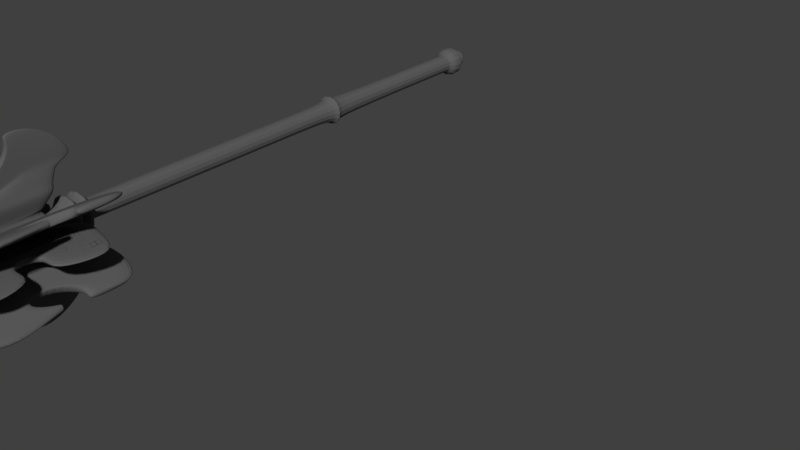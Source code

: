 # Source: HeavyMace.blend  (saved by Blender 2.78.0; exported with 4.5.12 LTS)
import bpy
from mathutils import Matrix  # noqa: F401  (used for matrix-valued properties, if any)

bpy.ops.wm.read_factory_settings(use_empty=True)
scene = bpy.context.scene
scene.name = 'Scene'

# ---- collections
col_collection_1 = bpy.data.collections.new('Collection 1'); scene.collection.children.link(col_collection_1)

# ---- materials (node trees are filled in below, after node groups)
mat_chainmail = bpy.data.materials.new('Chainmail')
mat_chainmail.alpha_threshold = 0.0
mat_chainmail.use_transparent_shadow = False
mat_chainmail.diffuse_color = (0.1149, 0.1149, 0.1149, 1.0)
mat_chainmail.roughness = 0.5
mat_chainmail.specular_intensity = 1.0

# ---- material node trees

# ---- world
world_world = bpy.data.worlds.new('World'); scene.world = world_world
world_world.color = (0.05088, 0.05088, 0.05088)
world_world.use_sun_shadow = False
world_world.sun_shadow_jitter_overblur = 0.0
world_world.cycles.sampling_method = 'MANUAL'

# ---- meshes
me_cube_022 = bpy.data.meshes.new('Cube.022')
me_cube_022.from_pydata([(8.038, -9.594, -0.8408), (8.038, -12.14, 0.8408), (8.038, -24.26, -0.8408), (8.038, -24.26, 0.8408), (8.365, -9.92, -0.5574), (8.365, -12.64, 0.5574), (8.365, -23.93, -0.5574), (8.365, -20.21, 0.5574), (8.618, -12.61, -0.5192), (8.618, -12.61, 0.5192), (8.618, -21.42, -0.5192), (8.618, -21.42, 0.5192), (8.814, -12.61, -0.5192), (8.814, -12.61, 0.5192), (8.814, -21.42, -0.5192), (8.814, -21.42, 0.5192), (9.709, -9.803, -0.5667), (9.709, -9.803, 0.5667), (9.709, -24.05, -0.5667), (9.709, -24.05, 0.5667), (11.14, -10.02, -0.3157), (11.14, -10.02, 0.3157), (11.14, -23.83, -0.3157), (11.14, -23.83, 0.3157), (8.028, -12.57, 1.24), (8.028, -20.28, 1.24), (7.962, -12.53, 1.613), (7.962, -23.66, 1.613), (7.962, -12.32, 1.834), (7.962, -23.66, 1.834), (8.222, -11.26, 2.872), (8.222, -23.93, 2.872), (7.695, -9.304, 5.219), (7.695, -24.55, 5.219), (8.702, -13.07, 0.772), (8.702, -19.78, 0.772), (8.404, -13.0, 1.378), (8.404, -19.85, 1.378), (9.004, -13.07, 0.9205), (9.004, -19.78, 0.9205), (8.705, -13.0, 1.526), (8.705, -19.85, 1.526), (9.19, -12.42, 0.9393), (9.19, -20.43, 0.9393), (8.833, -12.34, 1.663), (8.833, -20.52, 1.663), (10.48, -8.481, 1.576), (10.48, -24.37, 1.576), (10.13, -8.322, 2.3), (10.13, -24.53, 2.3), (13.17, -8.481, 2.902), (13.17, -24.37, 2.902), (12.81, -8.322, 3.626), (12.81, -24.53, 3.626), (13.74, -9.037, 3.309), (13.74, -23.81, 3.309), (13.51, -8.889, 3.787), (13.51, -23.96, 3.787), (7.695, -9.304, 5.738), (7.695, -24.55, 5.738), (14.16, -10.77, -0.3257), (14.16, -10.77, 0.3257), (14.16, -23.08, -0.3257), (14.16, -23.08, 0.3257), (7.807, -10.66, 4.75), (7.918, -10.9, 4.28), (7.999, -11.09, 3.811), (8.113, -11.3, 3.341), (7.807, -23.19, 4.75), (7.918, -23.48, 4.28), (7.999, -23.73, 3.811), (8.113, -23.9, 3.341), (7.695, -9.811, 6.523), (7.585, -24.04, 6.523), (7.585, -10.69, 7.499), (7.585, -23.16, 7.499), (7.585, -12.7, 8.581), (7.585, -21.15, 8.581), (7.962, -20.29, 1.613), (7.962, -16.93, 1.613), (7.962, -13.56, 1.613), (7.962, -20.29, 1.834), (7.962, -16.93, 1.834), (7.962, -13.56, 1.834), (7.695, -20.74, 5.219), (7.695, -16.93, 3.967), (7.695, -13.11, 5.219), (8.222, -20.43, 2.872), (8.222, -16.93, 2.872), (8.222, -13.42, 2.872), (7.695, -20.74, 5.738), (7.695, -16.93, 4.142), (7.695, -13.11, 5.738), (8.113, -13.44, 3.341), (8.113, -16.93, 3.341), (8.113, -20.41, 3.341), (7.999, -13.53, 3.811), (7.999, -16.93, 3.811), (7.999, -20.33, 3.811), (7.918, -13.65, 4.28), (7.918, -16.93, 3.838), (7.918, -20.2, 4.28), (7.807, -13.79, 4.75), (7.807, -16.93, 3.915), (7.807, -20.06, 4.75), (7.695, -20.48, 6.523), (7.695, -16.93, 4.301), (7.695, -13.37, 6.523), (7.695, -20.04, 7.499), (7.695, -16.93, 4.491), (7.695, -13.81, 7.499), (7.585, -19.04, 8.581), (7.695, -16.93, 4.767), (7.585, -14.81, 8.581), (7.962, -19.8, 1.613), (7.962, -19.8, 1.834), (7.695, -20.18, 5.037), (8.222, -19.92, 2.872), (7.695, -20.18, 5.506), (8.113, -19.9, 3.341), (7.999, -19.83, 3.811), (7.918, -19.72, 4.216), (7.807, -19.6, 4.628), (7.695, -19.96, 6.2), (7.695, -19.59, 7.061), (7.585, -18.1, 8.026), (7.962, -19.3, 1.613), (7.962, -19.3, 1.834), (7.695, -19.62, 4.852), (8.222, -19.4, 2.872), (7.695, -19.62, 5.269), (7.695, -19.44, 5.871), (7.695, -19.13, 6.616), (7.695, -18.65, 7.461), (8.113, -19.39, 3.341), (7.999, -19.33, 3.811), (7.918, -19.24, 4.151), (7.807, -19.14, 4.505), (7.962, -15.25, 1.613), (7.962, -14.13, 1.613), (7.962, -15.25, 1.834), (7.962, -14.13, 1.834), (7.695, -15.03, 4.59), (7.695, -13.76, 5.007), (8.222, -15.18, 2.872), (8.222, -14.02, 2.872), (7.695, -15.03, 4.936), (7.695, -13.76, 5.468), (8.113, -14.03, 3.341), (8.113, -15.19, 3.341), (7.999, -14.1, 3.811), (7.999, -15.23, 3.811), (7.918, -14.2, 4.206), (7.918, -15.3, 4.058), (7.807, -14.32, 4.609), (7.807, -15.37, 4.33), (7.695, -15.16, 5.406), (7.695, -13.97, 6.147), (7.695, -15.37, 5.987), (7.695, -14.34, 6.99), (7.695, -14.7, 6.664), (7.695, -14.57, 7.936), (13.97, -9.478, 3.422), (13.97, -23.37, 3.422), (13.74, -9.339, 3.899), (13.74, -23.51, 3.899), (14.15, -10.16, 3.509), (14.15, -22.69, 3.509), (13.91, -10.03, 3.986), (13.91, -22.82, 3.986), (8.702, -18.44, 0.772), (8.702, -17.1, 0.772), (8.702, -15.76, 0.772), (8.702, -14.41, 0.772), (8.404, -18.48, 1.378), (8.404, -17.11, 1.378), (8.404, -15.74, 1.378), (8.404, -14.37, 1.378), (9.004, -18.44, 0.9205), (9.004, -17.1, 0.9205), (9.004, -15.76, 0.9205), (9.004, -14.41, 0.9205), (8.705, -18.48, 1.526), (8.705, -17.11, 1.526), (8.705, -15.74, 1.526), (8.705, -14.37, 1.526), (9.19, -18.83, 0.9393), (9.19, -17.23, 0.9393), (9.19, -15.62, 0.9393), (9.19, -14.02, 0.9393), (8.833, -18.88, 1.663), (8.833, -17.24, 1.663), (8.833, -15.61, 1.663), (8.833, -13.97, 1.663), (10.48, -21.19, 1.576), (10.48, -18.02, 1.576), (10.48, -14.84, 1.576), (10.48, -11.66, 1.576), (10.13, -21.29, 2.3), (10.13, -18.05, 2.3), (10.13, -14.81, 2.3), (10.13, -11.56, 2.3), (13.17, -21.19, 2.902), (11.46, -18.02, 1.963), (11.29, -14.84, 1.963), (13.17, -11.66, 2.902), (12.81, -21.29, 3.626), (11.1, -18.05, 2.687), (10.94, -14.81, 2.687), (12.81, -11.56, 3.626), (13.46, -21.06, 3.043), (11.74, -17.97, 2.104), (11.58, -14.88, 2.104), (13.46, -11.79, 3.043), (13.1, -21.16, 3.767), (11.39, -18.0, 2.828), (11.22, -14.85, 2.828), (13.1, -11.7, 3.767), (13.8, -20.79, 3.214), (12.09, -17.88, 2.275), (11.93, -14.97, 2.275), (13.8, -12.07, 3.214), (13.45, -20.87, 3.938), (11.73, -17.91, 2.999), (11.57, -14.94, 2.999), (13.45, -11.98, 3.938), (15.1, -20.19, 3.864), (12.36, -17.74, 2.407), (12.19, -15.12, 2.407), (14.15, -12.67, 3.509), (14.86, -20.26, 4.341), (12.0, -17.76, 3.131), (11.84, -15.09, 3.131), (13.91, -12.59, 3.986), (8.702, -14.51, 0.772), (8.404, -14.47, 1.378), (9.004, -14.51, 0.9205), (8.705, -14.47, 1.526), (9.19, -14.14, 0.9393), (8.833, -14.09, 1.663), (10.48, -11.89, 1.576), (10.13, -11.8, 2.3), (13.03, -11.89, 2.834), (12.68, -11.8, 3.558), (13.32, -12.01, 2.975), (12.96, -11.93, 3.699), (13.67, -12.28, 3.146), (13.31, -12.19, 3.87), (14.06, -13.59, 3.464), (13.82, -13.51, 3.942), (8.702, -18.28, 0.772), (8.404, -18.32, 1.378), (9.004, -18.28, 0.9205), (8.705, -18.32, 1.526), (9.19, -18.64, 0.9393), (8.833, -18.68, 1.663), (10.48, -20.81, 1.576), (10.13, -20.9, 2.3), (12.97, -20.81, 2.79), (12.61, -20.9, 3.514), (13.25, -20.69, 2.931), (12.89, -20.78, 3.655), (13.6, -20.44, 3.102), (13.24, -20.52, 3.826), (14.01, -15.88, 3.435), (13.78, -15.95, 3.912), (8.702, -14.65, 0.772), (8.404, -14.62, 1.378), (9.004, -14.65, 0.9205), (8.705, -14.62, 1.526), (9.19, -14.31, 0.9393), (8.833, -14.27, 1.663), (10.48, -12.23, 1.576), (10.13, -12.15, 2.3), (12.83, -12.23, 2.734), (12.48, -12.15, 3.457), (13.12, -12.34, 2.874), (12.76, -12.26, 3.598), (13.47, -12.59, 3.046), (13.11, -12.51, 3.769), (13.33, -13.18, 3.028), (12.97, -13.11, 3.752), (8.702, -18.03, 0.772), (8.702, -17.64, 0.772), (8.404, -18.07, 1.378), (8.404, -17.66, 1.378), (9.004, -18.03, 0.9205), (9.004, -17.64, 0.9205), (8.705, -18.07, 1.526), (8.705, -17.66, 1.526), (9.19, -18.35, 0.9393), (9.19, -17.88, 0.9393), (8.833, -18.39, 1.663), (8.833, -17.91, 1.663), (10.48, -20.23, 1.576), (10.48, -19.3, 1.576), (10.13, -20.31, 2.3), (10.13, -19.36, 2.3), (12.65, -20.23, 2.619), (12.15, -19.3, 2.343), (12.3, -20.31, 3.343), (11.79, -19.36, 3.067), (12.94, -20.13, 2.76), (12.44, -19.22, 2.484), (12.58, -20.2, 3.483), (12.08, -19.28, 3.208), (13.29, -19.91, 2.931), (12.78, -19.06, 2.655), (12.93, -19.98, 3.655), (12.43, -19.11, 3.379), (13.55, -15.78, 3.063), (13.05, -17.52, 2.787), (13.2, -15.84, 3.786), (12.69, -17.56, 3.511), (14.04, -15.67, 3.46), (13.8, -15.74, 3.937), (13.59, -15.56, 3.1), (13.23, -15.63, 3.823), (10.87, -23.87, 0.3633), (10.87, -9.98, 0.3633), (10.87, -9.98, -0.3633), (10.87, -23.87, -0.3633), (8.038, -22.42, -0.8408), (8.038, -20.59, -0.8408), (8.038, -18.76, -0.8408), (8.038, -16.93, -0.8408), (8.038, -15.09, -0.8408), (8.038, -13.26, -0.8408), (8.038, -11.43, -0.8408), (8.365, -22.18, -0.5574), (8.365, -20.43, -0.5574), (8.365, -18.68, -0.5574), (8.365, -16.93, -0.5574), (8.365, -15.17, -0.5574), (8.365, -13.42, -0.5574), (8.365, -11.67, -0.5574), (8.618, -20.32, 0.5192), (8.618, -19.22, 0.5192), (8.618, -18.12, 0.5192), (8.618, -17.01, 0.5192), (8.618, -15.91, 0.5192), (8.618, -14.81, 0.5192), (8.618, -13.71, 0.5192), (8.618, -20.32, -0.5192), (8.618, -19.22, -0.5192), (8.618, -18.12, -0.5192), (8.618, -17.01, -0.5192), (8.618, -15.91, -0.5192), (8.618, -14.81, -0.5192), (8.618, -13.71, -0.5192), (8.814, -20.32, 0.5192), (8.814, -19.22, 0.5192), (8.814, -18.12, 0.5192), (8.814, -17.01, 0.5192), (8.814, -15.91, 0.5192), (8.814, -14.81, 0.5192), (8.814, -13.71, 0.5192), (8.814, -20.32, -0.5192), (8.814, -19.22, -0.5192), (8.814, -18.12, -0.5192), (8.814, -17.01, -0.5192), (8.814, -15.91, -0.5192), (8.814, -14.81, -0.5192), (8.814, -13.71, -0.5192), (9.709, -22.27, 0.5667), (9.709, -20.49, 0.5667), (9.709, -18.71, 0.5667), (9.709, -16.93, 0.5667), (9.709, -15.14, 0.5667), (9.709, -13.36, 0.5667), (9.709, -11.58, 0.5667), (9.709, -22.27, -0.5667), (9.709, -20.49, -0.5667), (9.709, -18.71, -0.5667), (9.709, -16.93, -0.5667), (9.709, -15.14, -0.5667), (9.709, -13.36, -0.5667), (9.709, -11.58, -0.5667), (11.14, -22.1, 0.3157), (11.14, -20.38, 0.3157), (11.14, -18.65, 0.3157), (11.14, -16.93, 0.3157), (11.14, -15.2, 0.3157), (11.14, -13.47, 0.3157), (11.14, -11.75, 0.3157), (11.14, -22.1, -0.3157), (11.14, -20.38, -0.3157), (11.14, -18.65, -0.3157), (11.14, -16.93, -0.3157), (11.14, -15.2, -0.3157), (11.14, -13.47, -0.3157), (11.14, -11.75, -0.3157), (15.3, -21.54, 0.2218), (14.16, -17.46, 0.3257), (11.98, -18.46, 0.3257), (11.17, -16.93, 0.3257), (11.98, -15.39, 0.3257), (14.16, -16.39, 0.3257), (15.3, -12.31, 0.2218), (15.3, -21.54, -0.2218), (14.16, -17.46, -0.3257), (11.98, -18.46, -0.3257), (11.17, -16.93, -0.3257), (11.98, -15.39, -0.3257), (14.16, -16.39, -0.3257), (15.3, -12.31, -0.2218), (10.87, -11.72, -0.3633), (10.87, -13.45, -0.3633), (10.87, -15.19, -0.3633), (10.87, -16.93, -0.3633), (10.87, -18.66, -0.3633), (10.87, -20.4, -0.3633), (10.87, -22.13, -0.3633), (10.87, -22.13, 0.3633), (10.87, -20.4, 0.3633), (10.87, -18.66, 0.3633), (10.87, -16.93, 0.3633), (10.87, -15.19, 0.3633), (10.87, -13.45, 0.3633), (10.87, -11.72, 0.3633), (6.884, -9.594, -0.8408), (6.884, -12.14, 0.8408), (6.884, -24.26, -0.8408), (6.884, -24.26, 0.8408), (6.557, -9.92, -0.5574), (6.557, -12.64, 0.5574), (6.557, -23.93, -0.5574), (6.557, -20.21, 0.5574), (6.304, -12.61, -0.5192), (6.304, -12.61, 0.5192), (6.304, -21.42, -0.5192), (6.304, -21.42, 0.5192), (6.108, -12.61, -0.5192), (6.108, -12.61, 0.5192), (6.108, -21.42, -0.5192), (6.108, -21.42, 0.5192), (5.213, -9.803, -0.5667), (5.213, -9.803, 0.5667), (5.213, -24.05, -0.5667), (5.213, -24.05, 0.5667), (3.786, -10.02, -0.3157), (3.786, -10.02, 0.3157), (3.786, -23.83, -0.3157), (3.786, -23.83, 0.3157), (7.461, -9.594, -0.8408), (7.461, -12.04, 0.8408), (7.461, -24.26, -0.8408), (7.461, -24.26, 0.8408), (6.894, -12.57, 1.24), (6.894, -20.28, 1.24), (7.461, -12.39, 1.24), (7.461, -24.01, 1.24), (6.959, -12.53, 1.613), (6.959, -23.66, 1.613), (7.461, -12.53, 1.613), (7.461, -23.66, 1.613), (6.959, -12.32, 1.834), (6.959, -23.66, 1.834), (7.461, -12.32, 1.834), (7.461, -23.66, 1.834), (6.7, -11.26, 2.872), (6.7, -23.93, 2.872), (7.461, -11.16, 2.872), (7.461, -23.93, 2.872), (7.227, -9.304, 5.219), (7.227, -24.55, 5.219), (7.461, -9.304, 5.219), (7.461, -24.55, 5.219), (6.219, -13.07, 0.772), (6.219, -19.78, 0.772), (6.518, -13.0, 1.378), (6.518, -19.85, 1.378), (5.918, -13.07, 0.9205), (5.918, -19.78, 0.9205), (6.217, -13.0, 1.526), (6.217, -19.85, 1.526), (5.731, -12.42, 0.9393), (5.731, -20.43, 0.9393), (6.088, -12.34, 1.663), (6.088, -20.52, 1.663), (4.439, -8.481, 1.576), (4.439, -24.37, 1.576), (4.796, -8.322, 2.3), (4.796, -24.53, 2.3), (1.751, -8.481, 2.902), (1.751, -24.37, 2.902), (2.108, -8.322, 3.626), (2.108, -24.53, 3.626), (1.177, -9.037, 3.309), (1.177, -23.81, 3.309), (1.413, -8.889, 3.787), (1.413, -23.96, 3.787), (7.227, -9.304, 5.738), (7.227, -24.55, 5.738), (7.461, -9.304, 5.738), (7.461, -24.55, 5.738), (0.7576, -10.77, -0.3257), (0.7576, -10.77, 0.3257), (0.7576, -23.08, -0.3257), (0.7576, -23.08, 0.3257), (7.461, -11.2, 3.341), (7.461, -11.09, 3.811), (7.461, -10.9, 4.28), (7.461, -10.66, 4.75), (7.115, -10.66, 4.75), (7.003, -10.9, 4.28), (6.922, -11.09, 3.811), (6.808, -11.3, 3.341), (7.115, -23.19, 4.75), (7.003, -23.48, 4.28), (6.922, -23.73, 3.811), (6.808, -23.9, 3.341), (7.461, -23.19, 4.75), (7.461, -23.48, 4.28), (7.461, -23.73, 3.811), (7.461, -23.9, 3.341), (7.227, -9.811, 6.523), (7.337, -24.04, 6.523), (7.461, -9.811, 6.523), (7.461, -24.04, 6.523), (7.337, -10.69, 7.499), (7.337, -23.16, 7.499), (7.461, -10.69, 7.499), (7.461, -23.16, 7.499), (7.337, -12.7, 8.581), (7.337, -21.15, 8.581), (7.461, -12.7, 8.581), (7.461, -21.15, 8.581), (6.959, -20.29, 1.613), (6.959, -16.93, 1.613), (6.959, -13.56, 1.613), (6.959, -20.29, 1.834), (6.959, -16.93, 1.834), (6.959, -13.56, 1.834), (7.227, -20.74, 5.219), (7.227, -16.93, 3.967), (7.227, -13.11, 5.219), (6.7, -20.43, 2.872), (6.7, -16.93, 2.872), (6.7, -13.42, 2.872), (7.227, -20.74, 5.738), (7.227, -16.93, 4.142), (7.227, -13.11, 5.738), (6.808, -13.44, 3.341), (6.808, -16.93, 3.341), (6.808, -20.41, 3.341), (6.922, -13.53, 3.811), (6.922, -16.93, 3.811), (6.922, -20.33, 3.811), (7.003, -13.65, 4.28), (7.003, -16.93, 3.838), (7.003, -20.2, 4.28), (7.115, -13.79, 4.75), (7.115, -16.93, 3.915), (7.115, -20.06, 4.75), (7.227, -20.48, 6.523), (7.227, -16.93, 4.301), (7.227, -13.37, 6.523), (7.227, -20.04, 7.499), (7.227, -16.93, 4.491), (7.227, -13.81, 7.499), (7.337, -19.04, 8.581), (7.227, -16.93, 4.767), (7.337, -14.81, 8.581), (7.461, -19.04, 8.581), (7.461, -16.93, 4.767), (7.461, -14.81, 8.581), (6.959, -19.8, 1.613), (6.959, -19.8, 1.834), (7.227, -20.18, 5.037), (6.7, -19.92, 2.872), (7.227, -20.18, 5.506), (6.808, -19.9, 3.341), (6.922, -19.83, 3.811), (7.003, -19.72, 4.216), (7.115, -19.6, 4.628), (7.227, -19.96, 6.2), (7.227, -19.59, 7.061), (7.337, -18.1, 8.026), (7.461, -18.1, 8.026), (6.959, -19.3, 1.613), (6.959, -19.3, 1.834), (7.227, -19.62, 4.852), (6.7, -19.4, 2.872), (7.227, -19.62, 5.269), (7.227, -19.44, 5.871), (7.227, -19.13, 6.616), (7.227, -18.65, 7.461), (7.461, -18.65, 7.461), (6.808, -19.39, 3.341), (6.922, -19.33, 3.811), (7.003, -19.24, 4.151), (7.115, -19.14, 4.505), (6.959, -15.25, 1.613), (6.959, -14.13, 1.613), (6.959, -15.25, 1.834), (6.959, -14.13, 1.834), (7.227, -15.03, 4.59), (7.227, -13.76, 5.007), (6.7, -15.18, 2.872), (6.7, -14.02, 2.872), (7.227, -15.03, 4.936), (7.227, -13.76, 5.468), (6.808, -14.03, 3.341), (6.808, -15.19, 3.341), (6.922, -14.1, 3.811), (6.922, -15.23, 3.811), (7.003, -14.2, 4.206), (7.003, -15.3, 4.058), (7.115, -14.32, 4.609), (7.115, -15.37, 4.33), (7.227, -15.16, 5.406), (7.227, -13.97, 6.147), (7.227, -15.37, 5.987), (7.227, -14.34, 6.99), (7.227, -14.7, 6.664), (7.227, -14.57, 7.936), (7.461, -14.7, 6.664), (7.461, -14.57, 7.936), (0.9483, -9.478, 3.422), (0.9483, -23.37, 3.422), (1.184, -9.339, 3.899), (1.184, -23.51, 3.899), (0.7721, -10.16, 3.509), (0.7721, -22.69, 3.509), (1.008, -10.03, 3.986), (1.008, -22.82, 3.986), (6.219, -18.44, 0.772), (6.219, -17.1, 0.772), (6.219, -15.76, 0.772), (6.219, -14.41, 0.772), (6.518, -18.48, 1.378), (6.518, -17.11, 1.378), (6.518, -15.74, 1.378), (6.518, -14.37, 1.378), (5.918, -18.44, 0.9205), (5.918, -17.1, 0.9205), (5.918, -15.76, 0.9205), (5.918, -14.41, 0.9205), (6.217, -18.48, 1.526), (6.217, -17.11, 1.526), (6.217, -15.74, 1.526), (6.217, -14.37, 1.526), (5.731, -18.83, 0.9393), (5.731, -17.23, 0.9393), (5.731, -15.62, 0.9393), (5.731, -14.02, 0.9393), (6.088, -18.88, 1.663), (6.088, -17.24, 1.663), (6.088, -15.61, 1.663), (6.088, -13.97, 1.663), (4.439, -21.19, 1.576), (4.439, -18.02, 1.576), (4.439, -14.84, 1.576), (4.439, -11.66, 1.576), (4.796, -21.29, 2.3), (4.796, -18.05, 2.3), (4.796, -14.81, 2.3), (4.796, -11.56, 2.3), (1.751, -21.19, 2.902), (3.462, -18.02, 1.963), (3.628, -14.84, 1.963), (1.751, -11.66, 2.902), (2.108, -21.29, 3.626), (3.819, -18.05, 2.687), (3.985, -14.81, 2.687), (2.108, -11.56, 3.626), (1.466, -21.06, 3.043), (3.177, -17.97, 2.104), (3.342, -14.88, 2.104), (1.466, -11.79, 3.043), (1.823, -21.16, 3.767), (3.534, -18.0, 2.828), (3.699, -14.85, 2.828), (1.823, -11.7, 3.767), (1.119, -20.79, 3.214), (2.83, -17.88, 2.275), (2.995, -14.97, 2.275), (1.119, -12.07, 3.214), (1.476, -20.87, 3.938), (3.187, -17.91, 2.999), (3.352, -14.94, 2.999), (1.476, -11.98, 3.938), (-0.1761, -20.19, 3.864), (2.562, -17.74, 2.407), (2.728, -15.12, 2.407), (0.7721, -12.67, 3.509), (0.05938, -20.26, 4.341), (2.919, -17.76, 3.131), (3.085, -15.09, 3.131), (1.008, -12.59, 3.986), (6.219, -14.51, 0.772), (6.518, -14.47, 1.378), (5.918, -14.51, 0.9205), (6.217, -14.47, 1.526), (5.731, -14.14, 0.9393), (6.088, -14.09, 1.663), (4.439, -11.89, 1.576), (4.796, -11.8, 2.3), (1.887, -11.89, 2.834), (2.244, -11.8, 3.558), (1.602, -12.01, 2.975), (1.959, -11.93, 3.699), (1.254, -12.28, 3.146), (1.611, -12.19, 3.87), (0.8617, -13.59, 3.464), (1.097, -13.51, 3.942), (6.219, -18.28, 0.772), (6.518, -18.32, 1.378), (5.918, -18.28, 0.9205), (6.217, -18.32, 1.526), (5.731, -18.64, 0.9393), (6.088, -18.68, 1.663), (4.439, -20.81, 1.576), (4.796, -20.9, 2.3), (1.956, -20.81, 2.79), (2.313, -20.9, 3.514), (1.67, -20.69, 2.931), (2.027, -20.78, 3.655), (1.323, -20.44, 3.102), (1.68, -20.52, 3.826), (0.9069, -15.88, 3.435), (1.142, -15.95, 3.912), (6.219, -14.65, 0.772), (6.518, -14.62, 1.378), (5.918, -14.65, 0.9205), (6.217, -14.62, 1.526), (5.731, -14.31, 0.9393), (6.088, -14.27, 1.663), (4.439, -12.23, 1.576), (4.796, -12.15, 2.3), (2.088, -12.23, 2.734), (2.445, -12.15, 3.457), (1.803, -12.34, 2.874), (2.16, -12.26, 3.598), (1.455, -12.59, 3.046), (1.812, -12.51, 3.769), (1.59, -13.18, 3.028), (1.947, -13.11, 3.752), (6.219, -18.03, 0.772), (6.219, -17.64, 0.772), (6.518, -18.07, 1.378), (6.518, -17.66, 1.378), (5.918, -18.03, 0.9205), (5.918, -17.64, 0.9205), (6.217, -18.07, 1.526), (6.217, -17.66, 1.526), (5.731, -18.35, 0.9393), (5.731, -17.88, 0.9393), (6.088, -18.39, 1.663), (6.088, -17.91, 1.663), (4.439, -20.23, 1.576), (4.439, -19.3, 1.576), (4.796, -20.31, 2.3), (4.796, -19.36, 2.3), (2.268, -20.23, 2.619), (2.77, -19.3, 2.343), (2.625, -20.31, 3.343), (3.127, -19.36, 3.067), (1.982, -20.13, 2.76), (2.485, -19.22, 2.484), (2.339, -20.2, 3.483), (2.842, -19.28, 3.208), (1.635, -19.91, 2.931), (2.137, -19.06, 2.655), (1.992, -19.98, 3.655), (2.494, -19.11, 3.379), (1.368, -15.78, 3.063), (1.87, -17.52, 2.787), (1.725, -15.84, 3.786), (2.227, -17.56, 3.511), (0.8843, -15.67, 3.46), (1.12, -15.74, 3.937), (1.334, -15.56, 3.1), (1.691, -15.63, 3.823), (4.056, -23.87, 0.3633), (4.056, -9.98, 0.3633), (4.056, -9.98, -0.3633), (4.056, -23.87, -0.3633), (6.884, -22.42, -0.8408), (6.884, -20.59, -0.8408), (6.884, -18.76, -0.8408), (6.884, -16.93, -0.8408), (6.884, -15.09, -0.8408), (6.884, -13.26, -0.8408), (6.884, -11.43, -0.8408), (6.557, -22.18, -0.5574), (6.557, -20.43, -0.5574), (6.557, -18.68, -0.5574), (6.557, -16.93, -0.5574), (6.557, -15.17, -0.5574), (6.557, -13.42, -0.5574), (6.557, -11.67, -0.5574), (6.304, -20.32, 0.5192), (6.304, -19.22, 0.5192), (6.304, -18.12, 0.5192), (6.304, -17.01, 0.5192), (6.304, -15.91, 0.5192), (6.304, -14.81, 0.5192), (6.304, -13.71, 0.5192), (6.304, -20.32, -0.5192), (6.304, -19.22, -0.5192), (6.304, -18.12, -0.5192), (6.304, -17.01, -0.5192), (6.304, -15.91, -0.5192), (6.304, -14.81, -0.5192), (6.304, -13.71, -0.5192), (6.108, -20.32, 0.5192), (6.108, -19.22, 0.5192), (6.108, -18.12, 0.5192), (6.108, -17.01, 0.5192), (6.108, -15.91, 0.5192), (6.108, -14.81, 0.5192), (6.108, -13.71, 0.5192), (6.108, -20.32, -0.5192), (6.108, -19.22, -0.5192), (6.108, -18.12, -0.5192), (6.108, -17.01, -0.5192), (6.108, -15.91, -0.5192), (6.108, -14.81, -0.5192), (6.108, -13.71, -0.5192), (5.213, -22.27, 0.5667), (5.213, -20.49, 0.5667), (5.213, -18.71, 0.5667), (5.213, -16.93, 0.5667), (5.213, -15.14, 0.5667), (5.213, -13.36, 0.5667), (5.213, -11.58, 0.5667), (5.213, -22.27, -0.5667), (5.213, -20.49, -0.5667), (5.213, -18.71, -0.5667), (5.213, -16.93, -0.5667), (5.213, -15.14, -0.5667), (5.213, -13.36, -0.5667), (5.213, -11.58, -0.5667), (3.786, -22.1, 0.3157), (3.786, -20.38, 0.3157), (3.786, -18.65, 0.3157), (3.786, -16.93, 0.3157), (3.786, -15.2, 0.3157), (3.786, -13.47, 0.3157), (3.786, -11.75, 0.3157), (3.786, -22.1, -0.3157), (3.786, -20.38, -0.3157), (3.786, -18.65, -0.3157), (3.786, -16.93, -0.3157), (3.786, -15.2, -0.3157), (3.786, -13.47, -0.3157), (3.786, -11.75, -0.3157), (7.461, -22.42, -0.8408), (7.461, -20.59, -0.8408), (7.461, -18.76, -0.8408), (7.461, -16.93, -0.8408), (7.461, -15.09, -0.8408), (7.461, -13.26, -0.8408), (7.461, -11.43, -0.8408), (-0.3815, -21.54, 0.2218), (0.7576, -17.46, 0.3257), (2.937, -18.46, 0.3257), (3.751, -16.93, 0.3257), (2.937, -15.39, 0.3257), (0.7576, -16.39, 0.3257), (-0.3815, -12.31, 0.2218), (-0.3815, -21.54, -0.2218), (0.7576, -17.46, -0.3257), (2.937, -18.46, -0.3257), (3.751, -16.93, -0.3257), (2.937, -15.39, -0.3257), (0.7576, -16.39, -0.3257), (-0.3815, -12.31, -0.2218), (4.056, -11.72, -0.3633), (4.056, -13.45, -0.3633), (4.056, -15.19, -0.3633), (4.056, -16.93, -0.3633), (4.056, -18.66, -0.3633), (4.056, -20.4, -0.3633), (4.056, -22.13, -0.3633), (4.056, -22.13, 0.3633), (4.056, -20.4, 0.3633), (4.056, -18.66, 0.3633), (4.056, -16.93, 0.3633), (4.056, -15.19, 0.3633), (4.056, -13.45, 0.3633), (4.056, -11.72, 0.3633), (8.038, -9.594, 0.8408), (8.038, -12.14, -0.8408), (8.038, -24.26, 0.8408), (8.038, -24.26, -0.8408), (8.365, -9.92, 0.5574), (8.365, -12.64, -0.5574), (8.365, -23.93, 0.5574), (8.365, -20.21, -0.5574), (8.618, -12.61, 0.5192), (8.618, -12.61, -0.5192), (8.618, -21.42, 0.5192), (8.618, -21.42, -0.5192), (8.814, -12.61, 0.5192), (8.814, -12.61, -0.5192), (8.814, -21.42, 0.5192), (8.814, -21.42, -0.5192), (9.709, -9.803, 0.5667), (9.709, -9.803, -0.5667), (9.709, -24.05, 0.5667), (9.709, -24.05, -0.5667), (11.14, -10.02, 0.3157), (11.14, -10.02, -0.3157), (11.14, -23.83, 0.3157), (11.14, -23.83, -0.3157), (8.028, -12.57, -1.24), (8.028, -20.28, -1.24), (7.962, -12.53, -1.613), (7.962, -23.66, -1.613), (7.962, -12.32, -1.834), (7.962, -23.66, -1.834), (8.222, -11.26, -2.872), (8.222, -23.93, -2.872), (7.695, -9.304, -5.219), (7.695, -24.55, -5.219), (8.702, -13.07, -0.772), (8.702, -19.78, -0.772), (8.404, -13.0, -1.378), (8.404, -19.85, -1.378), (9.004, -13.07, -0.9205), (9.004, -19.78, -0.9205), (8.705, -13.0, -1.526), (8.705, -19.85, -1.526), (9.19, -12.42, -0.9393), (9.19, -20.43, -0.9393), (8.833, -12.34, -1.663), (8.833, -20.52, -1.663), (10.48, -8.481, -1.576), (10.48, -24.37, -1.576), (10.13, -8.322, -2.3), (10.13, -24.53, -2.3), (13.17, -8.481, -2.902), (13.17, -24.37, -2.902), (12.81, -8.322, -3.626), (12.81, -24.53, -3.626), (13.74, -9.037, -3.309), (13.74, -23.81, -3.309), (13.51, -8.889, -3.787), (13.51, -23.96, -3.787), (7.695, -9.304, -5.738), (7.695, -24.55, -5.738), (14.16, -10.77, 0.3257), (14.16, -10.77, -0.3257), (14.16, -23.08, 0.3257), (14.16, -23.08, -0.3257), (7.807, -10.66, -4.75), (7.918, -10.9, -4.28), (7.999, -11.09, -3.811), (8.113, -11.3, -3.341), (7.807, -23.19, -4.75), (7.918, -23.48, -4.28), (7.999, -23.73, -3.811), (8.113, -23.9, -3.341), (7.695, -9.811, -6.523), (7.585, -24.04, -6.523), (7.585, -10.69, -7.499), (7.585, -23.16, -7.499), (7.585, -12.7, -8.581), (7.585, -21.15, -8.581), (7.962, -20.29, -1.613), (7.962, -16.93, -1.613), (7.962, -13.56, -1.613), (7.962, -20.29, -1.834), (7.962, -16.93, -1.834), (7.962, -13.56, -1.834), (7.695, -20.74, -5.219), (7.695, -16.93, -3.967), (7.695, -13.11, -5.219), (8.222, -20.43, -2.872), (8.222, -16.93, -2.872), (8.222, -13.42, -2.872), (7.695, -20.74, -5.738), (7.695, -16.93, -4.142), (7.695, -13.11, -5.738), (8.113, -13.44, -3.341), (8.113, -16.93, -3.341), (8.113, -20.41, -3.341), (7.999, -13.53, -3.811), (7.999, -16.93, -3.811), (7.999, -20.33, -3.811), (7.918, -13.65, -4.28), (7.918, -16.93, -3.838), (7.918, -20.2, -4.28), (7.807, -13.79, -4.75), (7.807, -16.93, -3.915), (7.807, -20.06, -4.75), (7.695, -20.48, -6.523), (7.695, -16.93, -4.301), (7.695, -13.37, -6.523), (7.695, -20.04, -7.499), (7.695, -16.93, -4.491), (7.695, -13.81, -7.499), (7.585, -19.04, -8.581), (7.695, -16.93, -4.767), (7.585, -14.81, -8.581), (7.962, -19.8, -1.613), (7.962, -19.8, -1.834), (7.695, -20.18, -5.037), (8.222, -19.92, -2.872), (7.695, -20.18, -5.506), (8.113, -19.9, -3.341), (7.999, -19.83, -3.811), (7.918, -19.72, -4.216), (7.807, -19.6, -4.628), (7.695, -19.96, -6.2), (7.695, -19.59, -7.061), (7.585, -18.1, -8.026), (7.962, -19.3, -1.613), (7.962, -19.3, -1.834), (7.695, -19.62, -4.852), (8.222, -19.4, -2.872), (7.695, -19.62, -5.269), (7.695, -19.44, -5.871), (7.695, -19.13, -6.616), (7.695, -18.65, -7.461), (8.113, -19.39, -3.341), (7.999, -19.33, -3.811), (7.918, -19.24, -4.151), (7.807, -19.14, -4.505), (7.962, -15.25, -1.613), (7.962, -14.13, -1.613), (7.962, -15.25, -1.834), (7.962, -14.13, -1.834), (7.695, -15.03, -4.59), (7.695, -13.76, -5.007), (8.222, -15.18, -2.872), (8.222, -14.02, -2.872), (7.695, -15.03, -4.936), (7.695, -13.76, -5.468), (8.113, -14.03, -3.341), (8.113, -15.19, -3.341), (7.999, -14.1, -3.811), (7.999, -15.23, -3.811), (7.918, -14.2, -4.206), (7.918, -15.3, -4.058), (7.807, -14.32, -4.609), (7.807, -15.37, -4.33), (7.695, -15.16, -5.406), (7.695, -13.97, -6.147), (7.695, -15.37, -5.987), (7.695, -14.34, -6.99), (7.695, -14.7, -6.664), (7.695, -14.57, -7.936), (13.97, -9.478, -3.422), (13.97, -23.37, -3.422), (13.74, -9.339, -3.899), (13.74, -23.51, -3.899), (14.15, -10.16, -3.509), (14.15, -22.69, -3.509), (13.91, -10.03, -3.986), (13.91, -22.82, -3.986), (8.702, -18.44, -0.772), (8.702, -17.1, -0.772), (8.702, -15.76, -0.772), (8.702, -14.41, -0.772), (8.404, -18.48, -1.378), (8.404, -17.11, -1.378), (8.404, -15.74, -1.378), (8.404, -14.37, -1.378), (9.004, -18.44, -0.9205), (9.004, -17.1, -0.9205), (9.004, -15.76, -0.9205), (9.004, -14.41, -0.9205), (8.705, -18.48, -1.526), (8.705, -17.11, -1.526), (8.705, -15.74, -1.526), (8.705, -14.37, -1.526), (9.19, -18.83, -0.9393), (9.19, -17.23, -0.9393), (9.19, -15.62, -0.9393), (9.19, -14.02, -0.9393), (8.833, -18.88, -1.663), (8.833, -17.24, -1.663), (8.833, -15.61, -1.663), (8.833, -13.97, -1.663), (10.48, -21.19, -1.576), (10.48, -18.02, -1.576), (10.48, -14.84, -1.576), (10.48, -11.66, -1.576), (10.13, -21.29, -2.3), (10.13, -18.05, -2.3), (10.13, -14.81, -2.3), (10.13, -11.56, -2.3), (13.17, -21.19, -2.902), (11.46, -18.02, -1.963), (11.29, -14.84, -1.963), (13.17, -11.66, -2.902), (12.81, -21.29, -3.626), (11.1, -18.05, -2.687), (10.94, -14.81, -2.687), (12.81, -11.56, -3.626), (13.46, -21.06, -3.043), (11.74, -17.97, -2.104), (11.58, -14.88, -2.104), (13.46, -11.79, -3.043), (13.1, -21.16, -3.767), (11.39, -18.0, -2.828), (11.22, -14.85, -2.828), (13.1, -11.7, -3.767), (13.8, -20.79, -3.214), (12.09, -17.88, -2.275), (11.93, -14.97, -2.275), (13.8, -12.07, -3.214), (13.45, -20.87, -3.938), (11.73, -17.91, -2.999), (11.57, -14.94, -2.999), (13.45, -11.98, -3.938), (15.1, -20.19, -3.864), (12.36, -17.74, -2.407), (12.19, -15.12, -2.407), (14.15, -12.67, -3.509), (14.86, -20.26, -4.341), (12.0, -17.76, -3.131), (11.84, -15.09, -3.131), (13.91, -12.59, -3.986), (8.702, -14.51, -0.772), (8.404, -14.47, -1.378), (9.004, -14.51, -0.9205), (8.705, -14.47, -1.526), (9.19, -14.14, -0.9393), (8.833, -14.09, -1.663), (10.48, -11.89, -1.576), (10.13, -11.8, -2.3), (13.03, -11.89, -2.834), (12.68, -11.8, -3.558), (13.32, -12.01, -2.975), (12.96, -11.93, -3.699), (13.67, -12.28, -3.146), (13.31, -12.19, -3.87), (14.06, -13.59, -3.464), (13.82, -13.51, -3.942), (8.702, -18.28, -0.772), (8.404, -18.32, -1.378), (9.004, -18.28, -0.9205), (8.705, -18.32, -1.526), (9.19, -18.64, -0.9393), (8.833, -18.68, -1.663), (10.48, -20.81, -1.576), (10.13, -20.9, -2.3), (12.97, -20.81, -2.79), (12.61, -20.9, -3.514), (13.25, -20.69, -2.931), (12.89, -20.78, -3.655), (13.6, -20.44, -3.102), (13.24, -20.52, -3.826), (14.01, -15.88, -3.435), (13.78, -15.95, -3.912), (8.702, -14.65, -0.772), (8.404, -14.62, -1.378), (9.004, -14.65, -0.9205), (8.705, -14.62, -1.526), (9.19, -14.31, -0.9393), (8.833, -14.27, -1.663), (10.48, -12.23, -1.576), (10.13, -12.15, -2.3), (12.83, -12.23, -2.734), (12.48, -12.15, -3.457), (13.12, -12.34, -2.874), (12.76, -12.26, -3.598), (13.47, -12.59, -3.046), (13.11, -12.51, -3.769), (13.33, -13.18, -3.028), (12.97, -13.11, -3.752), (8.702, -18.03, -0.772), (8.702, -17.64, -0.772), (8.404, -18.07, -1.378), (8.404, -17.66, -1.378), (9.004, -18.03, -0.9205), (9.004, -17.64, -0.9205), (8.705, -18.07, -1.526), (8.705, -17.66, -1.526), (9.19, -18.35, -0.9393), (9.19, -17.88, -0.9393), (8.833, -18.39, -1.663), (8.833, -17.91, -1.663), (10.48, -20.23, -1.576), (10.48, -19.3, -1.576), (10.13, -20.31, -2.3), (10.13, -19.36, -2.3), (12.65, -20.23, -2.619), (12.15, -19.3, -2.343), (12.3, -20.31, -3.343), (11.79, -19.36, -3.067), (12.94, -20.13, -2.76), (12.44, -19.22, -2.484), (12.58, -20.2, -3.483), (12.08, -19.28, -3.208), (13.29, -19.91, -2.931), (12.78, -19.06, -2.655), (12.93, -19.98, -3.655), (12.43, -19.11, -3.379), (13.55, -15.78, -3.063), (13.05, -17.52, -2.787), (13.2, -15.84, -3.786), (12.69, -17.56, -3.511), (14.04, -15.67, -3.46), (13.8, -15.74, -3.937), (13.59, -15.56, -3.1), (13.23, -15.63, -3.823), (10.87, -23.87, -0.3633), (10.87, -9.98, -0.3633), (10.87, -9.98, 0.3633), (10.87, -23.87, 0.3633), (8.038, -22.42, 0.8408), (8.038, -20.59, 0.8408), (8.038, -18.76, 0.8408), (8.038, -16.93, 0.8408), (8.038, -15.09, 0.8408), (8.038, -13.26, 0.8408), (8.038, -11.43, 0.8408), (8.365, -22.18, 0.5574), (8.365, -20.43, 0.5574), (8.365, -18.68, 0.5574), (8.365, -16.93, 0.5574), (8.365, -15.17, 0.5574), (8.365, -13.42, 0.5574), (8.365, -11.67, 0.5574), (8.618, -20.32, -0.5192), (8.618, -19.22, -0.5192), (8.618, -18.12, -0.5192), (8.618, -17.01, -0.5192), (8.618, -15.91, -0.5192), (8.618, -14.81, -0.5192), (8.618, -13.71, -0.5192), (8.618, -20.32, 0.5192), (8.618, -19.22, 0.5192), (8.618, -18.12, 0.5192), (8.618, -17.01, 0.5192), (8.618, -15.91, 0.5192), (8.618, -14.81, 0.5192), (8.618, -13.71, 0.5192), (8.814, -20.32, -0.5192), (8.814, -19.22, -0.5192), (8.814, -18.12, -0.5192), (8.814, -17.01, -0.5192), (8.814, -15.91, -0.5192), (8.814, -14.81, -0.5192), (8.814, -13.71, -0.5192), (8.814, -20.32, 0.5192), (8.814, -19.22, 0.5192), (8.814, -18.12, 0.5192), (8.814, -17.01, 0.5192), (8.814, -15.91, 0.5192), (8.814, -14.81, 0.5192), (8.814, -13.71, 0.5192), (9.709, -22.27, -0.5667), (9.709, -20.49, -0.5667), (9.709, -18.71, -0.5667), (9.709, -16.93, -0.5667), (9.709, -15.14, -0.5667), (9.709, -13.36, -0.5667), (9.709, -11.58, -0.5667), (9.709, -22.27, 0.5667), (9.709, -20.49, 0.5667), (9.709, -18.71, 0.5667), (9.709, -16.93, 0.5667), (9.709, -15.14, 0.5667), (9.709, -13.36, 0.5667), (9.709, -11.58, 0.5667), (11.14, -22.1, -0.3157), (11.14, -20.38, -0.3157), (11.14, -18.65, -0.3157), (11.14, -16.93, -0.3157), (11.14, -15.2, -0.3157), (11.14, -13.47, -0.3157), (11.14, -11.75, -0.3157), (11.14, -22.1, 0.3157), (11.14, -20.38, 0.3157), (11.14, -18.65, 0.3157), (11.14, -16.93, 0.3157), (11.14, -15.2, 0.3157), (11.14, -13.47, 0.3157), (11.14, -11.75, 0.3157), (15.3, -21.54, -0.2218), (14.16, -17.46, -0.3257), (11.98, -18.46, -0.3257), (11.17, -16.93, -0.3257), (11.98, -15.39, -0.3257), (14.16, -16.39, -0.3257), (15.3, -12.31, -0.2218), (15.3, -21.54, 0.2218), (14.16, -17.46, 0.3257), (11.98, -18.46, 0.3257), (11.17, -16.93, 0.3257), (11.98, -15.39, 0.3257), (14.16, -16.39, 0.3257), (15.3, -12.31, 0.2218), (10.87, -11.72, 0.3633), (10.87, -13.45, 0.3633), (10.87, -15.19, 0.3633), (10.87, -16.93, 0.3633), (10.87, -18.66, 0.3633), (10.87, -20.4, 0.3633), (10.87, -22.13, 0.3633), (10.87, -22.13, -0.3633), (10.87, -20.4, -0.3633), (10.87, -18.66, -0.3633), (10.87, -16.93, -0.3633), (10.87, -15.19, -0.3633), (10.87, -13.45, -0.3633), (10.87, -11.72, -0.3633), (6.884, -9.594, 0.8408), (6.884, -12.14, -0.8408), (6.884, -24.26, 0.8408), (6.884, -24.26, -0.8408), (6.557, -9.92, 0.5574), (6.557, -12.64, -0.5574), (6.557, -23.93, 0.5574), (6.557, -20.21, -0.5574), (6.304, -12.61, 0.5192), (6.304, -12.61, -0.5192), (6.304, -21.42, 0.5192), (6.304, -21.42, -0.5192), (6.108, -12.61, 0.5192), (6.108, -12.61, -0.5192), (6.108, -21.42, 0.5192), (6.108, -21.42, -0.5192), (5.213, -9.803, 0.5667), (5.213, -9.803, -0.5667), (5.213, -24.05, 0.5667), (5.213, -24.05, -0.5667), (3.786, -10.02, 0.3157), (3.786, -10.02, -0.3157), (3.786, -23.83, 0.3157), (3.786, -23.83, -0.3157), (7.461, -9.594, 0.8408), (7.461, -12.04, -0.8408), (7.461, -24.26, 0.8408), (7.461, -24.26, -0.8408), (6.894, -12.57, -1.24), (6.894, -20.28, -1.24), (7.461, -12.39, -1.24), (7.461, -24.01, -1.24), (6.959, -12.53, -1.613), (6.959, -23.66, -1.613), (7.461, -12.53, -1.613), (7.461, -23.66, -1.613), (6.959, -12.32, -1.834), (6.959, -23.66, -1.834), (7.461, -12.32, -1.834), (7.461, -23.66, -1.834), (6.7, -11.26, -2.872), (6.7, -23.93, -2.872), (7.461, -11.16, -2.872), (7.461, -23.93, -2.872), (7.227, -9.304, -5.219), (7.227, -24.55, -5.219), (7.461, -9.304, -5.219), (7.461, -24.55, -5.219), (6.219, -13.07, -0.772), (6.219, -19.78, -0.772), (6.518, -13.0, -1.378), (6.518, -19.85, -1.378), (5.918, -13.07, -0.9205), (5.918, -19.78, -0.9205), (6.217, -13.0, -1.526), (6.217, -19.85, -1.526), (5.731, -12.42, -0.9393), (5.731, -20.43, -0.9393), (6.088, -12.34, -1.663), (6.088, -20.52, -1.663), (4.439, -8.481, -1.576), (4.439, -24.37, -1.576), (4.796, -8.322, -2.3), (4.796, -24.53, -2.3), (1.751, -8.481, -2.902), (1.751, -24.37, -2.902), (2.108, -8.322, -3.626), (2.108, -24.53, -3.626), (1.177, -9.037, -3.309), (1.177, -23.81, -3.309), (1.413, -8.889, -3.787), (1.413, -23.96, -3.787), (7.227, -9.304, -5.738), (7.227, -24.55, -5.738), (7.461, -9.304, -5.738), (7.461, -24.55, -5.738), (0.7576, -10.77, 0.3257), (0.7576, -10.77, -0.3257), (0.7576, -23.08, 0.3257), (0.7576, -23.08, -0.3257), (7.461, -11.2, -3.341), (7.461, -11.09, -3.811), (7.461, -10.9, -4.28), (7.461, -10.66, -4.75), (7.115, -10.66, -4.75), (7.003, -10.9, -4.28), (6.922, -11.09, -3.811), (6.808, -11.3, -3.341), (7.115, -23.19, -4.75), (7.003, -23.48, -4.28), (6.922, -23.73, -3.811), (6.808, -23.9, -3.341), (7.461, -23.19, -4.75), (7.461, -23.48, -4.28), (7.461, -23.73, -3.811), (7.461, -23.9, -3.341), (7.227, -9.811, -6.523), (7.337, -24.04, -6.523), (7.461, -9.811, -6.523), (7.461, -24.04, -6.523), (7.337, -10.69, -7.499), (7.337, -23.16, -7.499), (7.461, -10.69, -7.499), (7.461, -23.16, -7.499), (7.337, -12.7, -8.581), (7.337, -21.15, -8.581), (7.461, -12.7, -8.581), (7.461, -21.15, -8.581), (6.959, -20.29, -1.613), (6.959, -16.93, -1.613), (6.959, -13.56, -1.613), (6.959, -20.29, -1.834), (6.959, -16.93, -1.834), (6.959, -13.56, -1.834), (7.227, -20.74, -5.219), (7.227, -16.93, -3.967), (7.227, -13.11, -5.219), (6.7, -20.43, -2.872), (6.7, -16.93, -2.872), (6.7, -13.42, -2.872), (7.227, -20.74, -5.738), (7.227, -16.93, -4.142), (7.227, -13.11, -5.738), (6.808, -13.44, -3.341), (6.808, -16.93, -3.341), (6.808, -20.41, -3.341), (6.922, -13.53, -3.811), (6.922, -16.93, -3.811), (6.922, -20.33, -3.811), (7.003, -13.65, -4.28), (7.003, -16.93, -3.838), (7.003, -20.2, -4.28), (7.115, -13.79, -4.75), (7.115, -16.93, -3.915), (7.115, -20.06, -4.75), (7.227, -20.48, -6.523), (7.227, -16.93, -4.301), (7.227, -13.37, -6.523), (7.227, -20.04, -7.499), (7.227, -16.93, -4.491), (7.227, -13.81, -7.499), (7.337, -19.04, -8.581), (7.227, -16.93, -4.767), (7.337, -14.81, -8.581), (7.461, -19.04, -8.581), (7.461, -16.93, -4.767), (7.461, -14.81, -8.581), (6.959, -19.8, -1.613), (6.959, -19.8, -1.834), (7.227, -20.18, -5.037), (6.7, -19.92, -2.872), (7.227, -20.18, -5.506), (6.808, -19.9, -3.341), (6.922, -19.83, -3.811), (7.003, -19.72, -4.216), (7.115, -19.6, -4.628), (7.227, -19.96, -6.2), (7.227, -19.59, -7.061), (7.337, -18.1, -8.026), (7.461, -18.1, -8.026), (6.959, -19.3, -1.613), (6.959, -19.3, -1.834), (7.227, -19.62, -4.852), (6.7, -19.4, -2.872), (7.227, -19.62, -5.269), (7.227, -19.44, -5.871), (7.227, -19.13, -6.616), (7.227, -18.65, -7.461), (7.461, -18.65, -7.461), (6.808, -19.39, -3.341), (6.922, -19.33, -3.811), (7.003, -19.24, -4.151), (7.115, -19.14, -4.505), (6.959, -15.25, -1.613), (6.959, -14.13, -1.613), (6.959, -15.25, -1.834), (6.959, -14.13, -1.834), (7.227, -15.03, -4.59), (7.227, -13.76, -5.007), (6.7, -15.18, -2.872), (6.7, -14.02, -2.872), (7.227, -15.03, -4.936), (7.227, -13.76, -5.468), (6.808, -14.03, -3.341), (6.808, -15.19, -3.341), (6.922, -14.1, -3.811), (6.922, -15.23, -3.811), (7.003, -14.2, -4.206), (7.003, -15.3, -4.058), (7.115, -14.32, -4.609), (7.115, -15.37, -4.33), (7.227, -15.16, -5.406), (7.227, -13.97, -6.147), (7.227, -15.37, -5.987), (7.227, -14.34, -6.99), (7.227, -14.7, -6.664), (7.227, -14.57, -7.936), (7.461, -14.7, -6.664), (7.461, -14.57, -7.936), (0.9483, -9.478, -3.422), (0.9483, -23.37, -3.422), (1.184, -9.339, -3.899), (1.184, -23.51, -3.899), (0.7721, -10.16, -3.509), (0.7721, -22.69, -3.509), (1.008, -10.03, -3.986), (1.008, -22.82, -3.986), (6.219, -18.44, -0.772), (6.219, -17.1, -0.772), (6.219, -15.76, -0.772), (6.219, -14.41, -0.772), (6.518, -18.48, -1.378), (6.518, -17.11, -1.378), (6.518, -15.74, -1.378), (6.518, -14.37, -1.378), (5.918, -18.44, -0.9205), (5.918, -17.1, -0.9205), (5.918, -15.76, -0.9205), (5.918, -14.41, -0.9205), (6.217, -18.48, -1.526), (6.217, -17.11, -1.526), (6.217, -15.74, -1.526), (6.217, -14.37, -1.526), (5.731, -18.83, -0.9393), (5.731, -17.23, -0.9393), (5.731, -15.62, -0.9393), (5.731, -14.02, -0.9393), (6.088, -18.88, -1.663), (6.088, -17.24, -1.663), (6.088, -15.61, -1.663), (6.088, -13.97, -1.663), (4.439, -21.19, -1.576), (4.439, -18.02, -1.576), (4.439, -14.84, -1.576), (4.439, -11.66, -1.576), (4.796, -21.29, -2.3), (4.796, -18.05, -2.3), (4.796, -14.81, -2.3), (4.796, -11.56, -2.3), (1.751, -21.19, -2.902), (3.462, -18.02, -1.963), (3.628, -14.84, -1.963), (1.751, -11.66, -2.902), (2.108, -21.29, -3.626), (3.819, -18.05, -2.687), (3.985, -14.81, -2.687), (2.108, -11.56, -3.626), (1.466, -21.06, -3.043), (3.177, -17.97, -2.104), (3.342, -14.88, -2.104), (1.466, -11.79, -3.043), (1.823, -21.16, -3.767), (3.534, -18.0, -2.828), (3.699, -14.85, -2.828), (1.823, -11.7, -3.767), (1.119, -20.79, -3.214), (2.83, -17.88, -2.275), (2.995, -14.97, -2.275), (1.119, -12.07, -3.214), (1.476, -20.87, -3.938), (3.187, -17.91, -2.999), (3.352, -14.94, -2.999), (1.476, -11.98, -3.938), (-0.1761, -20.19, -3.864), (2.562, -17.74, -2.407), (2.728, -15.12, -2.407), (0.7721, -12.67, -3.509), (0.05938, -20.26, -4.341), (2.919, -17.76, -3.131), (3.085, -15.09, -3.131), (1.008, -12.59, -3.986), (6.219, -14.51, -0.772), (6.518, -14.47, -1.378), (5.918, -14.51, -0.9205), (6.217, -14.47, -1.526), (5.731, -14.14, -0.9393), (6.088, -14.09, -1.663), (4.439, -11.89, -1.576), (4.796, -11.8, -2.3), (1.887, -11.89, -2.834), (2.244, -11.8, -3.558), (1.602, -12.01, -2.975), (1.959, -11.93, -3.699), (1.254, -12.28, -3.146), (1.611, -12.19, -3.87), (0.8617, -13.59, -3.464), (1.097, -13.51, -3.942), (6.219, -18.28, -0.772), (6.518, -18.32, -1.378), (5.918, -18.28, -0.9205), (6.217, -18.32, -1.526), (5.731, -18.64, -0.9393), (6.088, -18.68, -1.663), (4.439, -20.81, -1.576), (4.796, -20.9, -2.3), (1.956, -20.81, -2.79), (2.313, -20.9, -3.514), (1.67, -20.69, -2.931), (2.027, -20.78, -3.655), (1.323, -20.44, -3.102), (1.68, -20.52, -3.826), (0.9069, -15.88, -3.435), (1.142, -15.95, -3.912), (6.219, -14.65, -0.772), (6.518, -14.62, -1.378), (5.918, -14.65, -0.9205), (6.217, -14.62, -1.526), (5.731, -14.31, -0.9393), (6.088, -14.27, -1.663), (4.439, -12.23, -1.576), (4.796, -12.15, -2.3), (2.088, -12.23, -2.734), (2.445, -12.15, -3.457), (1.803, -12.34, -2.874), (2.16, -12.26, -3.598), (1.455, -12.59, -3.046), (1.812, -12.51, -3.769), (1.59, -13.18, -3.028), (1.947, -13.11, -3.752), (6.219, -18.03, -0.772), (6.219, -17.64, -0.772), (6.518, -18.07, -1.378), (6.518, -17.66, -1.378), (5.918, -18.03, -0.9205), (5.918, -17.64, -0.9205), (6.217, -18.07, -1.526), (6.217, -17.66, -1.526), (5.731, -18.35, -0.9393), (5.731, -17.88, -0.9393), (6.088, -18.39, -1.663), (6.088, -17.91, -1.663), (4.439, -20.23, -1.576), (4.439, -19.3, -1.576), (4.796, -20.31, -2.3), (4.796, -19.36, -2.3), (2.268, -20.23, -2.619), (2.77, -19.3, -2.343), (2.625, -20.31, -3.343), (3.127, -19.36, -3.067), (1.982, -20.13, -2.76), (2.485, -19.22, -2.484), (2.339, -20.2, -3.483), (2.842, -19.28, -3.208), (1.635, -19.91, -2.931), (2.137, -19.06, -2.655), (1.992, -19.98, -3.655), (2.494, -19.11, -3.379), (1.368, -15.78, -3.063), (1.87, -17.52, -2.787), (1.725, -15.84, -3.786), (2.227, -17.56, -3.511), (0.8843, -15.67, -3.46), (1.12, -15.74, -3.937), (1.334, -15.56, -3.1), (1.691, -15.63, -3.823), (4.056, -23.87, -0.3633), (4.056, -9.98, -0.3633), (4.056, -9.98, 0.3633), (4.056, -23.87, 0.3633), (6.884, -22.42, 0.8408), (6.884, -20.59, 0.8408), (6.884, -18.76, 0.8408), (6.884, -16.93, 0.8408), (6.884, -15.09, 0.8408), (6.884, -13.26, 0.8408), (6.884, -11.43, 0.8408), (6.557, -22.18, 0.5574), (6.557, -20.43, 0.5574), (6.557, -18.68, 0.5574), (6.557, -16.93, 0.5574), (6.557, -15.17, 0.5574), (6.557, -13.42, 0.5574), (6.557, -11.67, 0.5574), (6.304, -20.32, -0.5192), (6.304, -19.22, -0.5192), (6.304, -18.12, -0.5192), (6.304, -17.01, -0.5192), (6.304, -15.91, -0.5192), (6.304, -14.81, -0.5192), (6.304, -13.71, -0.5192), (6.304, -20.32, 0.5192), (6.304, -19.22, 0.5192), (6.304, -18.12, 0.5192), (6.304, -17.01, 0.5192), (6.304, -15.91, 0.5192), (6.304, -14.81, 0.5192), (6.304, -13.71, 0.5192), (6.108, -20.32, -0.5192), (6.108, -19.22, -0.5192), (6.108, -18.12, -0.5192), (6.108, -17.01, -0.5192), (6.108, -15.91, -0.5192), (6.108, -14.81, -0.5192), (6.108, -13.71, -0.5192), (6.108, -20.32, 0.5192), (6.108, -19.22, 0.5192), (6.108, -18.12, 0.5192), (6.108, -17.01, 0.5192), (6.108, -15.91, 0.5192), (6.108, -14.81, 0.5192), (6.108, -13.71, 0.5192), (5.213, -22.27, -0.5667), (5.213, -20.49, -0.5667), (5.213, -18.71, -0.5667), (5.213, -16.93, -0.5667), (5.213, -15.14, -0.5667), (5.213, -13.36, -0.5667), (5.213, -11.58, -0.5667), (5.213, -22.27, 0.5667), (5.213, -20.49, 0.5667), (5.213, -18.71, 0.5667), (5.213, -16.93, 0.5667), (5.213, -15.14, 0.5667), (5.213, -13.36, 0.5667), (5.213, -11.58, 0.5667), (3.786, -22.1, -0.3157), (3.786, -20.38, -0.3157), (3.786, -18.65, -0.3157), (3.786, -16.93, -0.3157), (3.786, -15.2, -0.3157), (3.786, -13.47, -0.3157), (3.786, -11.75, -0.3157), (3.786, -22.1, 0.3157), (3.786, -20.38, 0.3157), (3.786, -18.65, 0.3157), (3.786, -16.93, 0.3157), (3.786, -15.2, 0.3157), (3.786, -13.47, 0.3157), (3.786, -11.75, 0.3157), (7.461, -22.42, 0.8408), (7.461, -20.59, 0.8408), (7.461, -18.76, 0.8408), (7.461, -16.93, 0.8408), (7.461, -15.09, 0.8408), (7.461, -13.26, 0.8408), (7.461, -11.43, 0.8408), (-0.3815, -21.54, -0.2218), (0.7576, -17.46, -0.3257), (2.937, -18.46, -0.3257), (3.751, -16.93, -0.3257), (2.937, -15.39, -0.3257), (0.7576, -16.39, -0.3257), (-0.3815, -12.31, -0.2218), (-0.3815, -21.54, 0.2218), (0.7576, -17.46, 0.3257), (2.937, -18.46, 0.3257), (3.751, -16.93, 0.3257), (2.937, -15.39, 0.3257), (0.7576, -16.39, 0.3257), (-0.3815, -12.31, 0.2218), (4.056, -11.72, 0.3633), (4.056, -13.45, 0.3633), (4.056, -15.19, 0.3633), (4.056, -16.93, 0.3633), (4.056, -18.66, 0.3633), (4.056, -20.4, 0.3633), (4.056, -22.13, 0.3633), (4.056, -22.13, -0.3633), (4.056, -20.4, -0.3633), (4.056, -18.66, -0.3633), (4.056, -16.93, -0.3633), (4.056, -15.19, -0.3633), (4.056, -13.45, -0.3633), (4.056, -11.72, -0.3633), (6.505, 15.28, -1.0), (6.505, 15.28, 1.0), (6.505, 38.26, -1.0), (6.505, 38.26, 1.0), (8.505, 15.28, -1.0), (8.505, 15.28, 1.0), (8.505, 38.26, -1.0), (8.505, 38.26, 1.0), (6.505, 4.659, -1.0), (6.505, 4.659, 1.0), (8.505, 4.659, -1.0), (8.505, 4.659, 1.0), (6.505, -8.156, -1.0), (6.505, -8.156, 1.0), (8.505, -8.156, -1.0), (8.505, -8.156, 1.0), (6.563, -8.492, -0.9419), (6.563, -8.492, 0.9419), (8.447, -8.492, -0.9419), (8.447, -8.492, 0.9419), (6.359, -8.653, -1.146), (6.359, -8.653, 1.146), (8.652, -8.653, -1.146), (8.652, -8.653, 1.146), (5.48, -8.984, -2.026), (5.48, -8.984, 2.026), (9.531, -8.984, -2.026), (9.531, -8.984, 2.026), (5.48, -9.365, -2.026), (5.48, -9.365, 2.026), (9.531, -9.365, -2.026), (9.531, -9.365, 2.026), (6.311, -9.649, -1.195), (6.311, -9.649, 1.195), (8.7, -9.649, -1.195), (8.7, -9.649, 1.195), (6.311, -9.8, -1.195), (6.311, -9.8, 1.195), (8.7, -9.8, -1.195), (8.7, -9.8, 1.195), (5.453, -10.04, -2.052), (5.453, -10.04, 2.052), (9.558, -10.04, -2.052), (9.558, -10.04, 2.052), (5.453, -10.5, -2.052), (5.453, -10.5, 2.052), (9.558, -10.5, -2.052), (9.558, -10.5, 2.052), (6.944, -11.05, -0.5617), (6.944, -11.05, 0.5617), (8.067, -11.05, -0.5617), (8.067, -11.05, 0.5617), (6.944, -23.53, -0.5617), (6.944, -23.53, 0.5617), (8.067, -23.53, -0.5617), (8.067, -23.53, 0.5617), (7.204, -25.94, -0.301), (7.204, -25.94, 0.301), (7.806, -25.94, -0.301), (7.806, -25.94, 0.301), (7.398, -28.14, -0.1071), (7.398, -28.14, 0.1071), (7.613, -28.14, -0.1071), (7.613, -28.14, 0.1071), (6.505, 38.78, -1.0), (6.505, 38.78, 1.0), (8.505, 38.78, -1.0), (8.505, 38.78, 1.0), (5.936, 39.17, -1.57), (5.936, 39.17, 1.57), (9.075, 39.17, -1.57), (9.075, 39.17, 1.57), (5.936, 40.03, -1.57), (5.936, 40.03, 1.57), (9.075, 40.03, -1.57), (9.075, 40.03, 1.57), (5.936, 40.28, -1.57), (5.936, 40.28, 1.57), (9.075, 40.28, -1.57), (9.075, 40.28, 1.57), (6.566, 40.56, -0.9395), (6.566, 40.56, 0.9395), (8.445, 40.56, -0.9395), (8.445, 40.56, 0.9395), (6.566, 41.12, -0.9395), (6.566, 41.12, 0.9395), (8.445, 41.12, -0.9395), (8.445, 41.12, 0.9395), (6.566, 41.59, -0.9395), (6.566, 41.59, 0.9395), (8.445, 41.59, -0.9395), (8.445, 41.59, 0.9395), (6.505, 20.82, -1.0), (6.042, 20.67, -1.463), (5.899, 20.28, -1.606), (6.505, 20.12, -1.0), (6.505, 20.12, 1.0), (5.899, 20.28, 1.606), (6.042, 20.67, 1.463), (6.505, 20.82, 1.0), (8.505, 20.12, -1.0), (9.112, 20.28, -1.606), (8.969, 20.67, -1.463), (8.505, 20.82, -1.0), (8.505, 20.82, 1.0), (8.969, 20.67, 1.463), (9.112, 20.28, 1.606), (8.505, 20.12, 1.0)], [], [(3, 2, 6, 7), (5, 7, 11, 336, 337, 338, 339, 340, 341, 342, 9), (1, 3, 7, 5), (0, 1, 5, 4), (328, 0, 4, 335), (349, 8, 12, 363), (4, 5, 9, 8), (335, 4, 8, 349), (7, 6, 10, 11), (15, 14, 18, 19), (11, 10, 14, 15), (336, 11, 15, 350), (8, 9, 13, 12), (413, 318, 23, 378), (350, 15, 19, 364), (12, 13, 17, 16), (363, 12, 16, 377), (23, 22, 62, 63), (320, 319, 21, 20), (406, 320, 20, 391), (318, 321, 22, 23), (1, 445, 450, 24), (1, 0, 444, 445), (322, 2, 446, 849), (2, 3, 447, 446), (451, 25, 27, 455), (3, 1, 24, 25), (447, 3, 25, 451), (80, 26, 28, 83), (24, 450, 454, 26), (25, 24, 26, 80, 139, 138, 79, 126, 114, 78, 27), (28, 458, 462, 30), (455, 27, 29, 459), (26, 454, 458, 28), (64, 503, 466, 32), (83, 28, 30, 89), (459, 29, 31, 463), (32, 466, 494, 58), (102, 64, 32, 86), (512, 68, 33, 467), (24, 5, 34, 36), (25, 7, 3), (5, 24, 1), (36, 34, 38, 40), (25, 24, 36, 177, 235, 267, 176, 175, 285, 284, 251, 174, 37), (7, 25, 37, 35), (5, 7, 35, 170, 250, 282, 283, 171, 172, 266, 234, 173, 34), (39, 41, 45, 43), (177, 36, 40, 185), (35, 37, 41, 39), (170, 35, 39, 178), (44, 42, 46, 48), (178, 39, 43, 186), (40, 38, 42, 44), (185, 40, 44, 193), (201, 48, 52, 209), (193, 44, 48, 201), (43, 45, 49, 47), (186, 43, 47, 194), (51, 53, 57, 55), (47, 49, 53, 51), (194, 47, 51, 202), (48, 46, 50, 52), (55, 57, 165, 163), (202, 51, 55, 210), (52, 50, 54, 56), (209, 52, 56, 217), (92, 58, 72, 107), (86, 32, 58, 92), (467, 33, 59, 495), (399, 392, 63, 62), (378, 23, 63, 392), (20, 21, 61, 60), (391, 20, 60, 405), (463, 31, 71, 515), (515, 71, 70, 514), (514, 70, 69, 513), (513, 69, 68, 512), (89, 30, 67, 93), (93, 67, 66, 96), (96, 66, 65, 99), (99, 65, 64, 102), (30, 462, 500, 67), (67, 500, 501, 66), (66, 501, 502, 65), (65, 502, 503, 64), (72, 518, 522, 74), (495, 59, 73, 519), (58, 494, 518, 72), (523, 75, 77, 527), (107, 72, 74, 110), (519, 73, 75, 523), (113, 76, 526, 566), (74, 522, 526, 76), (110, 74, 76, 113), (75, 108, 111, 77), (132, 109, 112, 133), (159, 110, 113, 161), (77, 111, 564, 527), (133, 112, 565, 588), (161, 113, 566, 618), (73, 105, 108, 75), (131, 106, 109, 132), (157, 107, 110, 159), (69, 101, 104, 68), (136, 100, 103, 137), (152, 99, 102, 154), (70, 98, 101, 69), (135, 97, 100, 136), (150, 96, 99, 152), (71, 95, 98, 70), (134, 94, 97, 135), (148, 93, 96, 150), (31, 87, 95, 71), (129, 88, 94, 134), (145, 89, 93, 148), (33, 84, 90, 59), (128, 85, 91, 130), (143, 86, 92, 147), (59, 90, 105, 73), (130, 91, 106, 131), (147, 92, 107, 157), (68, 104, 84, 33), (137, 103, 85, 128), (154, 102, 86, 143), (29, 81, 87, 31), (127, 82, 88, 129), (141, 83, 89, 145), (27, 78, 81, 29), (126, 79, 82, 127), (139, 80, 83, 141), (78, 114, 115, 81), (81, 115, 117, 87), (104, 122, 116, 84), (90, 118, 123, 105), (84, 116, 118, 90), (87, 117, 119, 95), (95, 119, 120, 98), (98, 120, 121, 101), (101, 121, 122, 104), (105, 123, 124, 108), (111, 125, 579, 564), (108, 124, 125, 111), (114, 126, 127, 115), (115, 127, 129, 117), (122, 137, 128, 116), (118, 130, 131, 123), (116, 128, 130, 118), (117, 129, 134, 119), (119, 134, 135, 120), (120, 135, 136, 121), (121, 136, 137, 122), (123, 131, 132, 124), (125, 133, 588, 579), (124, 132, 133, 125), (79, 138, 140, 82), (138, 139, 141, 140), (82, 140, 144, 88), (140, 141, 145, 144), (103, 155, 142, 85), (155, 154, 143, 142), (91, 146, 156, 106), (146, 147, 157, 156), (85, 142, 146, 91), (142, 143, 147, 146), (88, 144, 149, 94), (144, 145, 148, 149), (94, 149, 151, 97), (149, 148, 150, 151), (97, 151, 153, 100), (151, 150, 152, 153), (100, 153, 155, 103), (153, 152, 154, 155), (106, 156, 158, 109), (156, 157, 159, 158), (112, 160, 617, 565), (160, 161, 618, 617), (109, 158, 160, 112), (158, 159, 161, 160), (225, 164, 168, 233), (210, 55, 163, 218), (56, 54, 162, 164), (217, 56, 164, 225), (230, 226, 167, 169), (163, 165, 169, 167), (218, 163, 167, 226), (164, 162, 166, 168), (162, 221, 229, 166), (278, 220, 228, 280), (220, 219, 227, 228), (262, 218, 226, 264), (168, 166, 229, 233), (281, 280, 228, 232), (232, 228, 227, 231), (265, 264, 226, 230), (57, 214, 222, 165), (305, 215, 223, 309), (215, 216, 224, 223), (245, 217, 225, 247), (54, 213, 221, 162), (276, 212, 220, 278), (212, 211, 219, 220), (260, 210, 218, 262), (165, 222, 230, 169), (309, 223, 231, 313), (223, 224, 232, 231), (247, 225, 233, 249), (53, 206, 214, 57), (301, 207, 215, 305), (207, 208, 216, 215), (243, 209, 217, 245), (50, 205, 213, 54), (274, 204, 212, 276), (204, 203, 211, 212), (258, 202, 210, 260), (46, 197, 205, 50), (272, 196, 204, 274), (196, 195, 203, 204), (256, 194, 202, 258), (42, 189, 197, 46), (270, 188, 196, 272), (188, 187, 195, 196), (254, 186, 194, 256), (45, 190, 198, 49), (293, 191, 199, 297), (191, 192, 200, 199), (239, 193, 201, 241), (49, 198, 206, 53), (297, 199, 207, 301), (199, 200, 208, 207), (241, 201, 209, 243), (41, 182, 190, 45), (289, 183, 191, 293), (183, 184, 192, 191), (237, 185, 193, 239), (38, 181, 189, 42), (268, 180, 188, 270), (180, 179, 187, 188), (252, 178, 186, 254), (34, 173, 181, 38), (266, 172, 180, 268), (172, 171, 179, 180), (250, 170, 178, 252), (37, 174, 182, 41), (285, 175, 183, 289), (175, 176, 184, 183), (235, 177, 185, 237), (267, 235, 237, 269), (173, 234, 236, 181), (181, 236, 238, 189), (269, 237, 239, 271), (273, 241, 243, 275), (271, 239, 241, 273), (189, 238, 240, 197), (197, 240, 242, 205), (205, 242, 244, 213), (275, 243, 245, 277), (279, 247, 249, 281), (213, 244, 246, 221), (277, 245, 247, 279), (233, 229, 248, 249), (221, 246, 248, 229), (174, 251, 253, 182), (282, 250, 252, 286), (286, 252, 254, 290), (182, 253, 255, 190), (198, 257, 259, 206), (190, 255, 257, 198), (290, 254, 256, 294), (294, 256, 258, 298), (298, 258, 260, 302), (206, 259, 261, 214), (222, 263, 265, 230), (302, 260, 262, 306), (214, 261, 263, 222), (265, 312, 317, 315), (306, 262, 264, 310), (216, 277, 279, 224), (224, 279, 281, 232), (208, 275, 277, 216), (192, 271, 273, 200), (200, 273, 275, 208), (184, 269, 271, 192), (176, 267, 269, 184), (234, 266, 268, 236), (236, 268, 270, 238), (238, 270, 272, 240), (240, 272, 274, 242), (242, 274, 276, 244), (244, 276, 278, 246), (249, 248, 280, 281), (246, 278, 280, 248), (219, 307, 311, 227), (307, 306, 310, 311), (231, 227, 311, 313), (313, 311, 310, 312), (211, 303, 307, 219), (303, 302, 306, 307), (203, 299, 303, 211), (299, 298, 302, 303), (195, 295, 299, 203), (295, 294, 298, 299), (187, 291, 295, 195), (291, 290, 294, 295), (179, 287, 291, 187), (287, 286, 290, 291), (171, 283, 287, 179), (283, 282, 286, 287), (251, 284, 288, 253), (284, 285, 289, 288), (253, 288, 292, 255), (288, 289, 293, 292), (257, 296, 300, 259), (296, 297, 301, 300), (255, 292, 296, 257), (292, 293, 297, 296), (259, 300, 304, 261), (300, 301, 305, 304), (263, 308, 312, 265), (308, 309, 313, 312), (261, 304, 308, 263), (304, 305, 309, 308), (317, 316, 314, 315), (310, 264, 314, 316), (312, 310, 316, 317), (264, 265, 315, 314), (19, 18, 321, 318), (377, 16, 320, 406), (16, 17, 319, 320), (364, 19, 318, 413), (17, 370, 419, 319), (370, 369, 418, 419), (369, 368, 417, 418), (368, 367, 416, 417), (367, 366, 415, 416), (366, 365, 414, 415), (365, 364, 413, 414), (18, 371, 412, 321), (371, 372, 411, 412), (372, 373, 410, 411), (373, 374, 409, 410), (374, 375, 408, 409), (375, 376, 407, 408), (376, 377, 406, 407), (22, 385, 399, 62), (385, 386, 400, 399), (386, 387, 401, 400), (387, 388, 402, 401), (388, 389, 403, 402), (389, 390, 404, 403), (390, 391, 405, 404), (21, 384, 398, 61), (384, 383, 397, 398), (383, 382, 396, 397), (382, 381, 395, 396), (381, 380, 394, 395), (380, 379, 393, 394), (379, 378, 392, 393), (60, 61, 398, 405), (405, 398, 397, 404), (404, 397, 396, 403), (403, 396, 395, 402), (402, 395, 394, 401), (401, 394, 393, 400), (400, 393, 392, 399), (0, 328, 855, 444), (328, 327, 854, 855), (327, 326, 853, 854), (326, 325, 852, 853), (325, 324, 851, 852), (324, 323, 850, 851), (323, 322, 849, 850), (321, 412, 385, 22), (412, 411, 386, 385), (411, 410, 387, 386), (410, 409, 388, 387), (409, 408, 389, 388), (408, 407, 390, 389), (407, 406, 391, 390), (14, 357, 371, 18), (357, 358, 372, 371), (358, 359, 373, 372), (359, 360, 374, 373), (360, 361, 375, 374), (361, 362, 376, 375), (362, 363, 377, 376), (13, 356, 370, 17), (356, 355, 369, 370), (355, 354, 368, 369), (354, 353, 367, 368), (353, 352, 366, 367), (352, 351, 365, 366), (351, 350, 364, 365), (319, 419, 384, 21), (419, 418, 383, 384), (418, 417, 382, 383), (417, 416, 381, 382), (416, 415, 380, 381), (415, 414, 379, 380), (414, 413, 378, 379), (9, 342, 356, 13), (342, 341, 355, 356), (341, 340, 354, 355), (340, 339, 353, 354), (339, 338, 352, 353), (338, 337, 351, 352), (337, 336, 350, 351), (6, 329, 343, 10), (329, 330, 344, 343), (330, 331, 345, 344), (331, 332, 346, 345), (332, 333, 347, 346), (333, 334, 348, 347), (334, 335, 349, 348), (10, 343, 357, 14), (343, 344, 358, 357), (344, 345, 359, 358), (345, 346, 360, 359), (346, 347, 361, 360), (347, 348, 362, 361), (348, 349, 363, 362), (2, 322, 329, 6), (322, 323, 330, 329), (323, 324, 331, 330), (324, 325, 332, 331), (325, 326, 333, 332), (326, 327, 334, 333), (327, 328, 335, 334), (423, 427, 426, 422), (425, 429, 799, 798, 797, 796, 795, 794, 793, 431, 427), (421, 425, 427, 423), (420, 424, 425, 421), (785, 792, 424, 420), (806, 820, 432, 428), (424, 428, 429, 425), (792, 806, 428, 424), (427, 431, 430, 426), (435, 439, 438, 434), (431, 435, 434, 430), (793, 807, 435, 431), (428, 432, 433, 429), (877, 835, 443, 775), (807, 821, 439, 435), (432, 436, 437, 433), (820, 834, 436, 432), (443, 499, 498, 442), (777, 440, 441, 776), (870, 848, 440, 777), (775, 443, 442, 778), (421, 448, 450, 445), (421, 445, 444, 420), (779, 849, 446, 422), (422, 446, 447, 423), (451, 455, 453, 449), (423, 449, 448, 421), (447, 451, 449, 423), (530, 533, 456, 452), (448, 452, 454, 450), (449, 453, 528, 567, 580, 529, 593, 594, 530, 452, 448), (456, 460, 462, 458), (455, 459, 457, 453), (452, 456, 458, 454), (504, 464, 466, 503), (533, 539, 460, 456), (459, 463, 461, 457), (464, 492, 494, 466), (552, 536, 464, 504), (512, 467, 465, 508), (448, 470, 468, 425), (449, 423, 427), (425, 421, 448), (470, 474, 472, 468), (449, 471, 631, 708, 741, 742, 632, 633, 724, 692, 634, 470, 448), (427, 469, 471, 449), (425, 468, 630, 691, 723, 629, 628, 740, 739, 707, 627, 469, 427), (473, 477, 479, 475), (634, 642, 474, 470), (469, 473, 475, 471), (627, 635, 473, 469), (478, 482, 480, 476), (635, 643, 477, 473), (474, 478, 476, 472), (642, 650, 478, 474), (658, 666, 486, 482), (650, 658, 482, 478), (477, 481, 483, 479), (643, 651, 481, 477), (485, 489, 491, 487), (481, 485, 487, 483), (651, 659, 485, 481), (482, 486, 484, 480), (489, 620, 622, 491), (659, 667, 489, 485), (486, 490, 488, 484), (666, 674, 490, 486), (542, 557, 516, 492), (536, 542, 492, 464), (467, 495, 493, 465), (863, 498, 499, 856), (835, 856, 499, 443), (440, 496, 497, 441), (848, 869, 496, 440), (463, 515, 511, 461), (515, 514, 510, 511), (514, 513, 509, 510), (513, 512, 508, 509), (539, 543, 507, 460), (543, 546, 506, 507), (546, 549, 505, 506), (549, 552, 504, 505), (460, 507, 500, 462), (507, 506, 501, 500), (506, 505, 502, 501), (505, 504, 503, 502), (516, 520, 522, 518), (495, 519, 517, 493), (492, 516, 518, 494), (523, 527, 525, 521), (557, 560, 520, 516), (519, 523, 521, 517), (563, 566, 526, 524), (520, 524, 526, 522), (560, 563, 524, 520), (521, 525, 561, 558), (586, 587, 562, 559), (614, 616, 563, 560), (525, 527, 564, 561), (587, 588, 565, 562), (616, 618, 566, 563), (517, 521, 558, 555), (585, 586, 559, 556), (612, 614, 560, 557), (509, 508, 554, 551), (591, 592, 553, 550), (607, 609, 552, 549), (510, 509, 551, 548), (590, 591, 550, 547), (605, 607, 549, 546), (511, 510, 548, 545), (589, 590, 547, 544), (603, 605, 546, 543), (461, 511, 545, 537), (583, 589, 544, 538), (600, 603, 543, 539), (465, 493, 540, 534), (582, 584, 541, 535), (598, 602, 542, 536), (493, 517, 555, 540), (584, 585, 556, 541), (602, 612, 557, 542), (508, 465, 534, 554), (592, 582, 535, 553), (609, 598, 536, 552), (457, 461, 537, 531), (581, 583, 538, 532), (596, 600, 539, 533), (453, 457, 531, 528), (580, 581, 532, 529), (594, 596, 533, 530), (528, 531, 568, 567), (531, 537, 570, 568), (554, 534, 569, 575), (540, 555, 576, 571), (534, 540, 571, 569), (537, 545, 572, 570), (545, 548, 573, 572), (548, 551, 574, 573), (551, 554, 575, 574), (555, 558, 577, 576), (561, 564, 579, 578), (558, 561, 578, 577), (567, 568, 581, 580), (568, 570, 583, 581), (575, 569, 582, 592), (571, 576, 585, 584), (569, 571, 584, 582), (570, 572, 589, 583), (572, 573, 590, 589), (573, 574, 591, 590), (574, 575, 592, 591), (576, 577, 586, 585), (578, 579, 588, 587), (577, 578, 587, 586), (529, 532, 595, 593), (593, 595, 596, 594), (532, 538, 599, 595), (595, 599, 600, 596), (553, 535, 597, 610), (610, 597, 598, 609), (541, 556, 611, 601), (601, 611, 612, 602), (535, 541, 601, 597), (597, 601, 602, 598), (538, 544, 604, 599), (599, 604, 603, 600), (544, 547, 606, 604), (604, 606, 605, 603), (547, 550, 608, 606), (606, 608, 607, 605), (550, 553, 610, 608), (608, 610, 609, 607), (556, 559, 613, 611), (611, 613, 614, 612), (562, 565, 617, 615), (615, 617, 618, 616), (559, 562, 615, 613), (613, 615, 616, 614), (682, 690, 625, 621), (667, 675, 620, 489), (490, 621, 619, 488), (674, 682, 621, 490), (687, 626, 624, 683), (620, 624, 626, 622), (675, 683, 624, 620), (621, 625, 623, 619), (619, 623, 686, 678), (735, 737, 685, 677), (677, 685, 684, 676), (719, 721, 683, 675), (625, 690, 686, 623), (738, 689, 685, 737), (689, 688, 684, 685), (722, 687, 683, 721), (491, 622, 679, 671), (762, 766, 680, 672), (672, 680, 681, 673), (702, 704, 682, 674), (488, 619, 678, 670), (733, 735, 677, 669), (669, 677, 676, 668), (717, 719, 675, 667), (622, 626, 687, 679), (766, 770, 688, 680), (680, 688, 689, 681), (704, 706, 690, 682), (487, 491, 671, 663), (758, 762, 672, 664), (664, 672, 673, 665), (700, 702, 674, 666), (484, 488, 670, 662), (731, 733, 669, 661), (661, 669, 668, 660), (715, 717, 667, 659), (480, 484, 662, 654), (729, 731, 661, 653), (653, 661, 660, 652), (713, 715, 659, 651), (476, 480, 654, 646), (727, 729, 653, 645), (645, 653, 652, 644), (711, 713, 651, 643), (479, 483, 655, 647), (750, 754, 656, 648), (648, 656, 657, 649), (696, 698, 658, 650), (483, 487, 663, 655), (754, 758, 664, 656), (656, 664, 665, 657), (698, 700, 666, 658), (475, 479, 647, 639), (746, 750, 648, 640), (640, 648, 649, 641), (694, 696, 650, 642), (472, 476, 646, 638), (725, 727, 645, 637), (637, 645, 644, 636), (709, 711, 643, 635), (468, 472, 638, 630), (723, 725, 637, 629), (629, 637, 636, 628), (707, 709, 635, 627), (471, 475, 639, 631), (742, 746, 640, 632), (632, 640, 641, 633), (692, 694, 642, 634), (724, 726, 694, 692), (630, 638, 693, 691), (638, 646, 695, 693), (726, 728, 696, 694), (730, 732, 700, 698), (728, 730, 698, 696), (646, 654, 697, 695), (654, 662, 699, 697), (662, 670, 701, 699), (732, 734, 702, 700), (736, 738, 706, 704), (670, 678, 703, 701), (734, 736, 704, 702), (690, 706, 705, 686), (678, 686, 705, 703), (631, 639, 710, 708), (739, 743, 709, 707), (743, 747, 711, 709), (639, 647, 712, 710), (655, 663, 716, 714), (647, 655, 714, 712), (747, 751, 713, 711), (751, 755, 715, 713), (755, 759, 717, 715), (663, 671, 718, 716), (679, 687, 722, 720), (759, 763, 719, 717), (671, 679, 720, 718), (722, 772, 774, 769), (763, 767, 721, 719), (673, 681, 736, 734), (681, 689, 738, 736), (665, 673, 734, 732), (649, 657, 730, 728), (657, 665, 732, 730), (641, 649, 728, 726), (633, 641, 726, 724), (691, 693, 725, 723), (693, 695, 727, 725), (695, 697, 729, 727), (697, 699, 731, 729), (699, 701, 733, 731), (701, 703, 735, 733), (706, 738, 737, 705), (703, 705, 737, 735), (676, 684, 768, 764), (764, 768, 767, 763), (688, 770, 768, 684), (770, 769, 767, 768), (668, 676, 764, 760), (760, 764, 763, 759), (660, 668, 760, 756), (756, 760, 759, 755), (652, 660, 756, 752), (752, 756, 755, 751), (644, 652, 752, 748), (748, 752, 751, 747), (636, 644, 748, 744), (744, 748, 747, 743), (628, 636, 744, 740), (740, 744, 743, 739), (708, 710, 745, 741), (741, 745, 746, 742), (710, 712, 749, 745), (745, 749, 750, 746), (714, 716, 757, 753), (753, 757, 758, 754), (712, 714, 753, 749), (749, 753, 754, 750), (716, 718, 761, 757), (757, 761, 762, 758), (720, 722, 769, 765), (765, 769, 770, 766), (718, 720, 765, 761), (761, 765, 766, 762), (774, 772, 771, 773), (767, 773, 771, 721), (769, 774, 773, 767), (721, 771, 772, 722), (439, 775, 778, 438), (834, 870, 777, 436), (436, 777, 776, 437), (821, 877, 775, 439), (437, 776, 883, 827), (827, 883, 882, 826), (826, 882, 881, 825), (825, 881, 880, 824), (824, 880, 879, 823), (823, 879, 878, 822), (822, 878, 877, 821), (438, 778, 876, 828), (828, 876, 875, 829), (829, 875, 874, 830), (830, 874, 873, 831), (831, 873, 872, 832), (832, 872, 871, 833), (833, 871, 870, 834), (442, 498, 863, 842), (842, 863, 864, 843), (843, 864, 865, 844), (844, 865, 866, 845), (845, 866, 867, 846), (846, 867, 868, 847), (847, 868, 869, 848), (441, 497, 862, 841), (841, 862, 861, 840), (840, 861, 860, 839), (839, 860, 859, 838), (838, 859, 858, 837), (837, 858, 857, 836), (836, 857, 856, 835), (496, 869, 862, 497), (869, 868, 861, 862), (868, 867, 860, 861), (867, 866, 859, 860), (866, 865, 858, 859), (865, 864, 857, 858), (864, 863, 856, 857), (420, 444, 855, 785), (785, 855, 854, 784), (784, 854, 853, 783), (783, 853, 852, 782), (782, 852, 851, 781), (781, 851, 850, 780), (780, 850, 849, 779), (778, 442, 842, 876), (876, 842, 843, 875), (875, 843, 844, 874), (874, 844, 845, 873), (873, 845, 846, 872), (872, 846, 847, 871), (871, 847, 848, 870), (434, 438, 828, 814), (814, 828, 829, 815), (815, 829, 830, 816), (816, 830, 831, 817), (817, 831, 832, 818), (818, 832, 833, 819), (819, 833, 834, 820), (433, 437, 827, 813), (813, 827, 826, 812), (812, 826, 825, 811), (811, 825, 824, 810), (810, 824, 823, 809), (809, 823, 822, 808), (808, 822, 821, 807), (776, 441, 841, 883), (883, 841, 840, 882), (882, 840, 839, 881), (881, 839, 838, 880), (880, 838, 837, 879), (879, 837, 836, 878), (878, 836, 835, 877), (429, 433, 813, 799), (799, 813, 812, 798), (798, 812, 811, 797), (797, 811, 810, 796), (796, 810, 809, 795), (795, 809, 808, 794), (794, 808, 807, 793), (426, 430, 800, 786), (786, 800, 801, 787), (787, 801, 802, 788), (788, 802, 803, 789), (789, 803, 804, 790), (790, 804, 805, 791), (791, 805, 806, 792), (430, 434, 814, 800), (800, 814, 815, 801), (801, 815, 816, 802), (802, 816, 817, 803), (803, 817, 818, 804), (804, 818, 819, 805), (805, 819, 820, 806), (422, 426, 786, 779), (779, 786, 787, 780), (780, 787, 788, 781), (781, 788, 789, 782), (782, 789, 790, 783), (783, 790, 791, 784), (784, 791, 792, 785), (887, 891, 890, 886), (889, 893, 1226, 1225, 1224, 1223, 1222, 1221, 1220, 895, 891), (885, 889, 891, 887), (884, 888, 889, 885), (1212, 1219, 888, 884), (1233, 1247, 896, 892), (888, 892, 893, 889), (1219, 1233, 892, 888), (891, 895, 894, 890), (899, 903, 902, 898), (895, 899, 898, 894), (1220, 1234, 899, 895), (892, 896, 897, 893), (1297, 1262, 907, 1202), (1234, 1248, 903, 899), (896, 900, 901, 897), (1247, 1261, 900, 896), (907, 947, 946, 906), (1204, 904, 905, 1203), (1290, 1275, 904, 1204), (1202, 907, 906, 1205), (885, 908, 1334, 1329), (885, 1329, 1328, 884), (1206, 1733, 1330, 886), (886, 1330, 1331, 887), (1335, 1339, 911, 909), (887, 909, 908, 885), (1331, 1335, 909, 887), (964, 967, 912, 910), (908, 910, 1338, 1334), (909, 911, 962, 998, 1010, 963, 1022, 1023, 964, 910, 908), (912, 914, 1346, 1342), (1339, 1343, 913, 911), (910, 912, 1342, 1338), (948, 916, 1350, 1387), (967, 973, 914, 912), (1343, 1347, 915, 913), (916, 942, 1378, 1350), (986, 970, 916, 948), (1396, 1351, 917, 952), (908, 920, 918, 889), (909, 887, 891), (889, 885, 908), (920, 924, 922, 918), (909, 921, 1058, 1135, 1168, 1169, 1059, 1060, 1151, 1119, 1061, 920, 908), (891, 919, 921, 909), (889, 918, 1057, 1118, 1150, 1056, 1055, 1167, 1166, 1134, 1054, 919, 891), (923, 927, 929, 925), (1061, 1069, 924, 920), (919, 923, 925, 921), (1054, 1062, 923, 919), (928, 932, 930, 926), (1062, 1070, 927, 923), (924, 928, 926, 922), (1069, 1077, 928, 924), (1085, 1093, 936, 932), (1077, 1085, 932, 928), (927, 931, 933, 929), (1070, 1078, 931, 927), (935, 939, 941, 937), (931, 935, 937, 933), (1078, 1086, 935, 931), (932, 936, 934, 930), (939, 1047, 1049, 941), (1086, 1094, 939, 935), (936, 940, 938, 934), (1093, 1101, 940, 936), (976, 991, 956, 942), (970, 976, 942, 916), (1351, 1379, 943, 917), (1283, 946, 947, 1276), (1262, 1276, 947, 907), (904, 944, 945, 905), (1275, 1289, 944, 904), (1347, 1399, 955, 915), (1399, 1398, 954, 955), (1398, 1397, 953, 954), (1397, 1396, 952, 953), (973, 977, 951, 914), (977, 980, 950, 951), (980, 983, 949, 950), (983, 986, 948, 949), (914, 951, 1384, 1346), (951, 950, 1385, 1384), (950, 949, 1386, 1385), (949, 948, 1387, 1386), (956, 958, 1406, 1402), (1379, 1403, 957, 943), (942, 956, 1402, 1378), (1407, 1411, 961, 959), (991, 994, 958, 956), (1403, 1407, 959, 957), (997, 1450, 1410, 960), (958, 960, 1410, 1406), (994, 997, 960, 958), (959, 961, 995, 992), (1016, 1017, 996, 993), (1043, 1045, 997, 994), (961, 1411, 1448, 995), (1017, 1472, 1449, 996), (1045, 1502, 1450, 997), (957, 959, 992, 989), (1015, 1016, 993, 990), (1041, 1043, 994, 991), (953, 952, 988, 985), (1020, 1021, 987, 984), (1036, 1038, 986, 983), (954, 953, 985, 982), (1019, 1020, 984, 981), (1034, 1036, 983, 980), (955, 954, 982, 979), (1018, 1019, 981, 978), (1032, 1034, 980, 977), (915, 955, 979, 971), (1013, 1018, 978, 972), (1029, 1032, 977, 973), (917, 943, 974, 968), (1012, 1014, 975, 969), (1027, 1031, 976, 970), (943, 957, 989, 974), (1014, 1015, 990, 975), (1031, 1041, 991, 976), (952, 917, 968, 988), (1021, 1012, 969, 987), (1038, 1027, 970, 986), (913, 915, 971, 965), (1011, 1013, 972, 966), (1025, 1029, 973, 967), (911, 913, 965, 962), (1010, 1011, 966, 963), (1023, 1025, 967, 964), (962, 965, 999, 998), (965, 971, 1001, 999), (988, 968, 1000, 1006), (974, 989, 1007, 1002), (968, 974, 1002, 1000), (971, 979, 1003, 1001), (979, 982, 1004, 1003), (982, 985, 1005, 1004), (985, 988, 1006, 1005), (989, 992, 1008, 1007), (995, 1448, 1463, 1009), (992, 995, 1009, 1008), (998, 999, 1011, 1010), (999, 1001, 1013, 1011), (1006, 1000, 1012, 1021), (1002, 1007, 1015, 1014), (1000, 1002, 1014, 1012), (1001, 1003, 1018, 1013), (1003, 1004, 1019, 1018), (1004, 1005, 1020, 1019), (1005, 1006, 1021, 1020), (1007, 1008, 1016, 1015), (1009, 1463, 1472, 1017), (1008, 1009, 1017, 1016), (963, 966, 1024, 1022), (1022, 1024, 1025, 1023), (966, 972, 1028, 1024), (1024, 1028, 1029, 1025), (987, 969, 1026, 1039), (1039, 1026, 1027, 1038), (975, 990, 1040, 1030), (1030, 1040, 1041, 1031), (969, 975, 1030, 1026), (1026, 1030, 1031, 1027), (972, 978, 1033, 1028), (1028, 1033, 1032, 1029), (978, 981, 1035, 1033), (1033, 1035, 1034, 1032), (981, 984, 1037, 1035), (1035, 1037, 1036, 1034), (984, 987, 1039, 1037), (1037, 1039, 1038, 1036), (990, 993, 1042, 1040), (1040, 1042, 1043, 1041), (996, 1449, 1501, 1044), (1044, 1501, 1502, 1045), (993, 996, 1044, 1042), (1042, 1044, 1045, 1043), (1109, 1117, 1052, 1048), (1094, 1102, 1047, 939), (940, 1048, 1046, 938), (1101, 1109, 1048, 940), (1114, 1053, 1051, 1110), (1047, 1051, 1053, 1049), (1102, 1110, 1051, 1047), (1048, 1052, 1050, 1046), (1046, 1050, 1113, 1105), (1162, 1164, 1112, 1104), (1104, 1112, 1111, 1103), (1146, 1148, 1110, 1102), (1052, 1117, 1113, 1050), (1165, 1116, 1112, 1164), (1116, 1115, 1111, 1112), (1149, 1114, 1110, 1148), (941, 1049, 1106, 1098), (1189, 1193, 1107, 1099), (1099, 1107, 1108, 1100), (1129, 1131, 1109, 1101), (938, 1046, 1105, 1097), (1160, 1162, 1104, 1096), (1096, 1104, 1103, 1095), (1144, 1146, 1102, 1094), (1049, 1053, 1114, 1106), (1193, 1197, 1115, 1107), (1107, 1115, 1116, 1108), (1131, 1133, 1117, 1109), (937, 941, 1098, 1090), (1185, 1189, 1099, 1091), (1091, 1099, 1100, 1092), (1127, 1129, 1101, 1093), (934, 938, 1097, 1089), (1158, 1160, 1096, 1088), (1088, 1096, 1095, 1087), (1142, 1144, 1094, 1086), (930, 934, 1089, 1081), (1156, 1158, 1088, 1080), (1080, 1088, 1087, 1079), (1140, 1142, 1086, 1078), (926, 930, 1081, 1073), (1154, 1156, 1080, 1072), (1072, 1080, 1079, 1071), (1138, 1140, 1078, 1070), (929, 933, 1082, 1074), (1177, 1181, 1083, 1075), (1075, 1083, 1084, 1076), (1123, 1125, 1085, 1077), (933, 937, 1090, 1082), (1181, 1185, 1091, 1083), (1083, 1091, 1092, 1084), (1125, 1127, 1093, 1085), (925, 929, 1074, 1066), (1173, 1177, 1075, 1067), (1067, 1075, 1076, 1068), (1121, 1123, 1077, 1069), (922, 926, 1073, 1065), (1152, 1154, 1072, 1064), (1064, 1072, 1071, 1063), (1136, 1138, 1070, 1062), (918, 922, 1065, 1057), (1150, 1152, 1064, 1056), (1056, 1064, 1063, 1055), (1134, 1136, 1062, 1054), (921, 925, 1066, 1058), (1169, 1173, 1067, 1059), (1059, 1067, 1068, 1060), (1119, 1121, 1069, 1061), (1151, 1153, 1121, 1119), (1057, 1065, 1120, 1118), (1065, 1073, 1122, 1120), (1153, 1155, 1123, 1121), (1157, 1159, 1127, 1125), (1155, 1157, 1125, 1123), (1073, 1081, 1124, 1122), (1081, 1089, 1126, 1124), (1089, 1097, 1128, 1126), (1159, 1161, 1129, 1127), (1163, 1165, 1133, 1131), (1097, 1105, 1130, 1128), (1161, 1163, 1131, 1129), (1117, 1133, 1132, 1113), (1105, 1113, 1132, 1130), (1058, 1066, 1137, 1135), (1166, 1170, 1136, 1134), (1170, 1174, 1138, 1136), (1066, 1074, 1139, 1137), (1082, 1090, 1143, 1141), (1074, 1082, 1141, 1139), (1174, 1178, 1140, 1138), (1178, 1182, 1142, 1140), (1182, 1186, 1144, 1142), (1090, 1098, 1145, 1143), (1106, 1114, 1149, 1147), (1186, 1190, 1146, 1144), (1098, 1106, 1147, 1145), (1149, 1199, 1201, 1196), (1190, 1194, 1148, 1146), (1100, 1108, 1163, 1161), (1108, 1116, 1165, 1163), (1092, 1100, 1161, 1159), (1076, 1084, 1157, 1155), (1084, 1092, 1159, 1157), (1068, 1076, 1155, 1153), (1060, 1068, 1153, 1151), (1118, 1120, 1152, 1150), (1120, 1122, 1154, 1152), (1122, 1124, 1156, 1154), (1124, 1126, 1158, 1156), (1126, 1128, 1160, 1158), (1128, 1130, 1162, 1160), (1133, 1165, 1164, 1132), (1130, 1132, 1164, 1162), (1103, 1111, 1195, 1191), (1191, 1195, 1194, 1190), (1115, 1197, 1195, 1111), (1197, 1196, 1194, 1195), (1095, 1103, 1191, 1187), (1187, 1191, 1190, 1186), (1087, 1095, 1187, 1183), (1183, 1187, 1186, 1182), (1079, 1087, 1183, 1179), (1179, 1183, 1182, 1178), (1071, 1079, 1179, 1175), (1175, 1179, 1178, 1174), (1063, 1071, 1175, 1171), (1171, 1175, 1174, 1170), (1055, 1063, 1171, 1167), (1167, 1171, 1170, 1166), (1135, 1137, 1172, 1168), (1168, 1172, 1173, 1169), (1137, 1139, 1176, 1172), (1172, 1176, 1177, 1173), (1141, 1143, 1184, 1180), (1180, 1184, 1185, 1181), (1139, 1141, 1180, 1176), (1176, 1180, 1181, 1177), (1143, 1145, 1188, 1184), (1184, 1188, 1189, 1185), (1147, 1149, 1196, 1192), (1192, 1196, 1197, 1193), (1145, 1147, 1192, 1188), (1188, 1192, 1193, 1189), (1201, 1199, 1198, 1200), (1194, 1200, 1198, 1148), (1196, 1201, 1200, 1194), (1148, 1198, 1199, 1149), (903, 1202, 1205, 902), (1261, 1290, 1204, 900), (900, 1204, 1203, 901), (1248, 1297, 1202, 903), (901, 1203, 1303, 1254), (1254, 1303, 1302, 1253), (1253, 1302, 1301, 1252), (1252, 1301, 1300, 1251), (1251, 1300, 1299, 1250), (1250, 1299, 1298, 1249), (1249, 1298, 1297, 1248), (902, 1205, 1296, 1255), (1255, 1296, 1295, 1256), (1256, 1295, 1294, 1257), (1257, 1294, 1293, 1258), (1258, 1293, 1292, 1259), (1259, 1292, 1291, 1260), (1260, 1291, 1290, 1261), (906, 946, 1283, 1269), (1269, 1283, 1284, 1270), (1270, 1284, 1285, 1271), (1271, 1285, 1286, 1272), (1272, 1286, 1287, 1273), (1273, 1287, 1288, 1274), (1274, 1288, 1289, 1275), (905, 945, 1282, 1268), (1268, 1282, 1281, 1267), (1267, 1281, 1280, 1266), (1266, 1280, 1279, 1265), (1265, 1279, 1278, 1264), (1264, 1278, 1277, 1263), (1263, 1277, 1276, 1262), (944, 1289, 1282, 945), (1289, 1288, 1281, 1282), (1288, 1287, 1280, 1281), (1287, 1286, 1279, 1280), (1286, 1285, 1278, 1279), (1285, 1284, 1277, 1278), (1284, 1283, 1276, 1277), (884, 1328, 1739, 1212), (1212, 1739, 1738, 1211), (1211, 1738, 1737, 1210), (1210, 1737, 1736, 1209), (1209, 1736, 1735, 1208), (1208, 1735, 1734, 1207), (1207, 1734, 1733, 1206), (1205, 906, 1269, 1296), (1296, 1269, 1270, 1295), (1295, 1270, 1271, 1294), (1294, 1271, 1272, 1293), (1293, 1272, 1273, 1292), (1292, 1273, 1274, 1291), (1291, 1274, 1275, 1290), (898, 902, 1255, 1241), (1241, 1255, 1256, 1242), (1242, 1256, 1257, 1243), (1243, 1257, 1258, 1244), (1244, 1258, 1259, 1245), (1245, 1259, 1260, 1246), (1246, 1260, 1261, 1247), (897, 901, 1254, 1240), (1240, 1254, 1253, 1239), (1239, 1253, 1252, 1238), (1238, 1252, 1251, 1237), (1237, 1251, 1250, 1236), (1236, 1250, 1249, 1235), (1235, 1249, 1248, 1234), (1203, 905, 1268, 1303), (1303, 1268, 1267, 1302), (1302, 1267, 1266, 1301), (1301, 1266, 1265, 1300), (1300, 1265, 1264, 1299), (1299, 1264, 1263, 1298), (1298, 1263, 1262, 1297), (893, 897, 1240, 1226), (1226, 1240, 1239, 1225), (1225, 1239, 1238, 1224), (1224, 1238, 1237, 1223), (1223, 1237, 1236, 1222), (1222, 1236, 1235, 1221), (1221, 1235, 1234, 1220), (890, 894, 1227, 1213), (1213, 1227, 1228, 1214), (1214, 1228, 1229, 1215), (1215, 1229, 1230, 1216), (1216, 1230, 1231, 1217), (1217, 1231, 1232, 1218), (1218, 1232, 1233, 1219), (894, 898, 1241, 1227), (1227, 1241, 1242, 1228), (1228, 1242, 1243, 1229), (1229, 1243, 1244, 1230), (1230, 1244, 1245, 1231), (1231, 1245, 1246, 1232), (1232, 1246, 1247, 1233), (886, 890, 1213, 1206), (1206, 1213, 1214, 1207), (1207, 1214, 1215, 1208), (1208, 1215, 1216, 1209), (1209, 1216, 1217, 1210), (1210, 1217, 1218, 1211), (1211, 1218, 1219, 1212), (1307, 1306, 1310, 1311), (1309, 1311, 1315, 1677, 1678, 1679, 1680, 1681, 1682, 1683, 1313), (1305, 1307, 1311, 1309), (1304, 1305, 1309, 1308), (1669, 1304, 1308, 1676), (1690, 1312, 1316, 1704), (1308, 1309, 1313, 1312), (1676, 1308, 1312, 1690), (1311, 1310, 1314, 1315), (1319, 1318, 1322, 1323), (1315, 1314, 1318, 1319), (1677, 1315, 1319, 1691), (1312, 1313, 1317, 1316), (1761, 1659, 1327, 1719), (1691, 1319, 1323, 1705), (1316, 1317, 1321, 1320), (1704, 1316, 1320, 1718), (1327, 1326, 1382, 1383), (1661, 1660, 1325, 1324), (1754, 1661, 1324, 1732), (1659, 1662, 1326, 1327), (1305, 1329, 1334, 1332), (1305, 1304, 1328, 1329), (1663, 1306, 1330, 1733), (1306, 1307, 1331, 1330), (1335, 1333, 1337, 1339), (1307, 1305, 1332, 1333), (1331, 1307, 1333, 1335), (1414, 1336, 1340, 1417), (1332, 1334, 1338, 1336), (1333, 1332, 1336, 1414, 1478, 1477, 1413, 1464, 1451, 1412, 1337), (1340, 1342, 1346, 1344), (1339, 1337, 1341, 1343), (1336, 1338, 1342, 1340), (1388, 1387, 1350, 1348), (1417, 1340, 1344, 1423), (1343, 1341, 1345, 1347), (1348, 1350, 1378, 1376), (1436, 1388, 1348, 1420), (1396, 1392, 1349, 1351), (1332, 1309, 1352, 1354), (1333, 1311, 1307), (1309, 1332, 1305), (1354, 1352, 1356, 1358), (1333, 1332, 1354, 1518, 1576, 1608, 1517, 1516, 1626, 1625, 1592, 1515, 1355), (1311, 1333, 1355, 1353), (1309, 1311, 1353, 1511, 1591, 1623, 1624, 1512, 1513, 1607, 1575, 1514, 1352), (1357, 1359, 1363, 1361), (1518, 1354, 1358, 1526), (1353, 1355, 1359, 1357), (1511, 1353, 1357, 1519), (1362, 1360, 1364, 1366), (1519, 1357, 1361, 1527), (1358, 1356, 1360, 1362), (1526, 1358, 1362, 1534), (1542, 1366, 1370, 1550), (1534, 1362, 1366, 1542), (1361, 1363, 1367, 1365), (1527, 1361, 1365, 1535), (1369, 1371, 1375, 1373), (1365, 1367, 1371, 1369), (1535, 1365, 1369, 1543), (1366, 1364, 1368, 1370), (1373, 1375, 1506, 1504), (1543, 1369, 1373, 1551), (1370, 1368, 1372, 1374), (1550, 1370, 1374, 1558), (1426, 1376, 1400, 1441), (1420, 1348, 1376, 1426), (1351, 1349, 1377, 1379), (1747, 1740, 1383, 1382), (1719, 1327, 1383, 1740), (1324, 1325, 1381, 1380), (1732, 1324, 1380, 1753), (1347, 1345, 1395, 1399), (1399, 1395, 1394, 1398), (1398, 1394, 1393, 1397), (1397, 1393, 1392, 1396), (1423, 1344, 1391, 1427), (1427, 1391, 1390, 1430), (1430, 1390, 1389, 1433), (1433, 1389, 1388, 1436), (1344, 1346, 1384, 1391), (1391, 1384, 1385, 1390), (1390, 1385, 1386, 1389), (1389, 1386, 1387, 1388), (1400, 1402, 1406, 1404), (1379, 1377, 1401, 1403), (1376, 1378, 1402, 1400), (1407, 1405, 1409, 1411), (1441, 1400, 1404, 1444), (1403, 1401, 1405, 1407), (1447, 1408, 1410, 1450), (1404, 1406, 1410, 1408), (1444, 1404, 1408, 1447), (1405, 1442, 1445, 1409), (1470, 1443, 1446, 1471), (1498, 1444, 1447, 1500), (1409, 1445, 1448, 1411), (1471, 1446, 1449, 1472), (1500, 1447, 1450, 1502), (1401, 1439, 1442, 1405), (1469, 1440, 1443, 1470), (1496, 1441, 1444, 1498), (1393, 1435, 1438, 1392), (1475, 1434, 1437, 1476), (1491, 1433, 1436, 1493), (1394, 1432, 1435, 1393), (1474, 1431, 1434, 1475), (1489, 1430, 1433, 1491), (1395, 1429, 1432, 1394), (1473, 1428, 1431, 1474), (1487, 1427, 1430, 1489), (1345, 1421, 1429, 1395), (1467, 1422, 1428, 1473), (1484, 1423, 1427, 1487), (1349, 1418, 1424, 1377), (1466, 1419, 1425, 1468), (1482, 1420, 1426, 1486), (1377, 1424, 1439, 1401), (1468, 1425, 1440, 1469), (1486, 1426, 1441, 1496), (1392, 1438, 1418, 1349), (1476, 1437, 1419, 1466), (1493, 1436, 1420, 1482), (1341, 1415, 1421, 1345), (1465, 1416, 1422, 1467), (1480, 1417, 1423, 1484), (1337, 1412, 1415, 1341), (1464, 1413, 1416, 1465), (1478, 1414, 1417, 1480), (1412, 1451, 1452, 1415), (1415, 1452, 1454, 1421), (1438, 1459, 1453, 1418), (1424, 1455, 1460, 1439), (1418, 1453, 1455, 1424), (1421, 1454, 1456, 1429), (1429, 1456, 1457, 1432), (1432, 1457, 1458, 1435), (1435, 1458, 1459, 1438), (1439, 1460, 1461, 1442), (1445, 1462, 1463, 1448), (1442, 1461, 1462, 1445), (1451, 1464, 1465, 1452), (1452, 1465, 1467, 1454), (1459, 1476, 1466, 1453), (1455, 1468, 1469, 1460), (1453, 1466, 1468, 1455), (1454, 1467, 1473, 1456), (1456, 1473, 1474, 1457), (1457, 1474, 1475, 1458), (1458, 1475, 1476, 1459), (1460, 1469, 1470, 1461), (1462, 1471, 1472, 1463), (1461, 1470, 1471, 1462), (1413, 1477, 1479, 1416), (1477, 1478, 1480, 1479), (1416, 1479, 1483, 1422), (1479, 1480, 1484, 1483), (1437, 1494, 1481, 1419), (1494, 1493, 1482, 1481), (1425, 1485, 1495, 1440), (1485, 1486, 1496, 1495), (1419, 1481, 1485, 1425), (1481, 1482, 1486, 1485), (1422, 1483, 1488, 1428), (1483, 1484, 1487, 1488), (1428, 1488, 1490, 1431), (1488, 1487, 1489, 1490), (1431, 1490, 1492, 1434), (1490, 1489, 1491, 1492), (1434, 1492, 1494, 1437), (1492, 1491, 1493, 1494), (1440, 1495, 1497, 1443), (1495, 1496, 1498, 1497), (1446, 1499, 1501, 1449), (1499, 1500, 1502, 1501), (1443, 1497, 1499, 1446), (1497, 1498, 1500, 1499), (1566, 1505, 1509, 1574), (1551, 1373, 1504, 1559), (1374, 1372, 1503, 1505), (1558, 1374, 1505, 1566), (1571, 1567, 1508, 1510), (1504, 1506, 1510, 1508), (1559, 1504, 1508, 1567), (1505, 1503, 1507, 1509), (1503, 1562, 1570, 1507), (1619, 1561, 1569, 1621), (1561, 1560, 1568, 1569), (1603, 1559, 1567, 1605), (1509, 1507, 1570, 1574), (1622, 1621, 1569, 1573), (1573, 1569, 1568, 1572), (1606, 1605, 1567, 1571), (1375, 1555, 1563, 1506), (1646, 1556, 1564, 1650), (1556, 1557, 1565, 1564), (1586, 1558, 1566, 1588), (1372, 1554, 1562, 1503), (1617, 1553, 1561, 1619), (1553, 1552, 1560, 1561), (1601, 1551, 1559, 1603), (1506, 1563, 1571, 1510), (1650, 1564, 1572, 1654), (1564, 1565, 1573, 1572), (1588, 1566, 1574, 1590), (1371, 1547, 1555, 1375), (1642, 1548, 1556, 1646), (1548, 1549, 1557, 1556), (1584, 1550, 1558, 1586), (1368, 1546, 1554, 1372), (1615, 1545, 1553, 1617), (1545, 1544, 1552, 1553), (1599, 1543, 1551, 1601), (1364, 1538, 1546, 1368), (1613, 1537, 1545, 1615), (1537, 1536, 1544, 1545), (1597, 1535, 1543, 1599), (1360, 1530, 1538, 1364), (1611, 1529, 1537, 1613), (1529, 1528, 1536, 1537), (1595, 1527, 1535, 1597), (1363, 1531, 1539, 1367), (1634, 1532, 1540, 1638), (1532, 1533, 1541, 1540), (1580, 1534, 1542, 1582), (1367, 1539, 1547, 1371), (1638, 1540, 1548, 1642), (1540, 1541, 1549, 1548), (1582, 1542, 1550, 1584), (1359, 1523, 1531, 1363), (1630, 1524, 1532, 1634), (1524, 1525, 1533, 1532), (1578, 1526, 1534, 1580), (1356, 1522, 1530, 1360), (1609, 1521, 1529, 1611), (1521, 1520, 1528, 1529), (1593, 1519, 1527, 1595), (1352, 1514, 1522, 1356), (1607, 1513, 1521, 1609), (1513, 1512, 1520, 1521), (1591, 1511, 1519, 1593), (1355, 1515, 1523, 1359), (1626, 1516, 1524, 1630), (1516, 1517, 1525, 1524), (1576, 1518, 1526, 1578), (1608, 1576, 1578, 1610), (1514, 1575, 1577, 1522), (1522, 1577, 1579, 1530), (1610, 1578, 1580, 1612), (1614, 1582, 1584, 1616), (1612, 1580, 1582, 1614), (1530, 1579, 1581, 1538), (1538, 1581, 1583, 1546), (1546, 1583, 1585, 1554), (1616, 1584, 1586, 1618), (1620, 1588, 1590, 1622), (1554, 1585, 1587, 1562), (1618, 1586, 1588, 1620), (1574, 1570, 1589, 1590), (1562, 1587, 1589, 1570), (1515, 1592, 1594, 1523), (1623, 1591, 1593, 1627), (1627, 1593, 1595, 1631), (1523, 1594, 1596, 1531), (1539, 1598, 1600, 1547), (1531, 1596, 1598, 1539), (1631, 1595, 1597, 1635), (1635, 1597, 1599, 1639), (1639, 1599, 1601, 1643), (1547, 1600, 1602, 1555), (1563, 1604, 1606, 1571), (1643, 1601, 1603, 1647), (1555, 1602, 1604, 1563), (1606, 1653, 1658, 1656), (1647, 1603, 1605, 1651), (1557, 1618, 1620, 1565), (1565, 1620, 1622, 1573), (1549, 1616, 1618, 1557), (1533, 1612, 1614, 1541), (1541, 1614, 1616, 1549), (1525, 1610, 1612, 1533), (1517, 1608, 1610, 1525), (1575, 1607, 1609, 1577), (1577, 1609, 1611, 1579), (1579, 1611, 1613, 1581), (1581, 1613, 1615, 1583), (1583, 1615, 1617, 1585), (1585, 1617, 1619, 1587), (1590, 1589, 1621, 1622), (1587, 1619, 1621, 1589), (1560, 1648, 1652, 1568), (1648, 1647, 1651, 1652), (1572, 1568, 1652, 1654), (1654, 1652, 1651, 1653), (1552, 1644, 1648, 1560), (1644, 1643, 1647, 1648), (1544, 1640, 1644, 1552), (1640, 1639, 1643, 1644), (1536, 1636, 1640, 1544), (1636, 1635, 1639, 1640), (1528, 1632, 1636, 1536), (1632, 1631, 1635, 1636), (1520, 1628, 1632, 1528), (1628, 1627, 1631, 1632), (1512, 1624, 1628, 1520), (1624, 1623, 1627, 1628), (1592, 1625, 1629, 1594), (1625, 1626, 1630, 1629), (1594, 1629, 1633, 1596), (1629, 1630, 1634, 1633), (1598, 1637, 1641, 1600), (1637, 1638, 1642, 1641), (1596, 1633, 1637, 1598), (1633, 1634, 1638, 1637), (1600, 1641, 1645, 1602), (1641, 1642, 1646, 1645), (1604, 1649, 1653, 1606), (1649, 1650, 1654, 1653), (1602, 1645, 1649, 1604), (1645, 1646, 1650, 1649), (1658, 1657, 1655, 1656), (1651, 1605, 1655, 1657), (1653, 1651, 1657, 1658), (1605, 1606, 1656, 1655), (1323, 1322, 1662, 1659), (1718, 1320, 1661, 1754), (1320, 1321, 1660, 1661), (1705, 1323, 1659, 1761), (1321, 1711, 1767, 1660), (1711, 1710, 1766, 1767), (1710, 1709, 1765, 1766), (1709, 1708, 1764, 1765), (1708, 1707, 1763, 1764), (1707, 1706, 1762, 1763), (1706, 1705, 1761, 1762), (1322, 1712, 1760, 1662), (1712, 1713, 1759, 1760), (1713, 1714, 1758, 1759), (1714, 1715, 1757, 1758), (1715, 1716, 1756, 1757), (1716, 1717, 1755, 1756), (1717, 1718, 1754, 1755), (1326, 1726, 1747, 1382), (1726, 1727, 1748, 1747), (1727, 1728, 1749, 1748), (1728, 1729, 1750, 1749), (1729, 1730, 1751, 1750), (1730, 1731, 1752, 1751), (1731, 1732, 1753, 1752), (1325, 1725, 1746, 1381), (1725, 1724, 1745, 1746), (1724, 1723, 1744, 1745), (1723, 1722, 1743, 1744), (1722, 1721, 1742, 1743), (1721, 1720, 1741, 1742), (1720, 1719, 1740, 1741), (1380, 1381, 1746, 1753), (1753, 1746, 1745, 1752), (1752, 1745, 1744, 1751), (1751, 1744, 1743, 1750), (1750, 1743, 1742, 1749), (1749, 1742, 1741, 1748), (1748, 1741, 1740, 1747), (1304, 1669, 1739, 1328), (1669, 1668, 1738, 1739), (1668, 1667, 1737, 1738), (1667, 1666, 1736, 1737), (1666, 1665, 1735, 1736), (1665, 1664, 1734, 1735), (1664, 1663, 1733, 1734), (1662, 1760, 1726, 1326), (1760, 1759, 1727, 1726), (1759, 1758, 1728, 1727), (1758, 1757, 1729, 1728), (1757, 1756, 1730, 1729), (1756, 1755, 1731, 1730), (1755, 1754, 1732, 1731), (1318, 1698, 1712, 1322), (1698, 1699, 1713, 1712), (1699, 1700, 1714, 1713), (1700, 1701, 1715, 1714), (1701, 1702, 1716, 1715), (1702, 1703, 1717, 1716), (1703, 1704, 1718, 1717), (1317, 1697, 1711, 1321), (1697, 1696, 1710, 1711), (1696, 1695, 1709, 1710), (1695, 1694, 1708, 1709), (1694, 1693, 1707, 1708), (1693, 1692, 1706, 1707), (1692, 1691, 1705, 1706), (1660, 1767, 1725, 1325), (1767, 1766, 1724, 1725), (1766, 1765, 1723, 1724), (1765, 1764, 1722, 1723), (1764, 1763, 1721, 1722), (1763, 1762, 1720, 1721), (1762, 1761, 1719, 1720), (1313, 1683, 1697, 1317), (1683, 1682, 1696, 1697), (1682, 1681, 1695, 1696), (1681, 1680, 1694, 1695), (1680, 1679, 1693, 1694), (1679, 1678, 1692, 1693), (1678, 1677, 1691, 1692), (1310, 1670, 1684, 1314), (1670, 1671, 1685, 1684), (1671, 1672, 1686, 1685), (1672, 1673, 1687, 1686), (1673, 1674, 1688, 1687), (1674, 1675, 1689, 1688), (1675, 1676, 1690, 1689), (1314, 1684, 1698, 1318), (1684, 1685, 1699, 1698), (1685, 1686, 1700, 1699), (1686, 1687, 1701, 1700), (1687, 1688, 1702, 1701), (1688, 1689, 1703, 1702), (1689, 1690, 1704, 1703), (1306, 1663, 1670, 1310), (1663, 1664, 1671, 1670), (1664, 1665, 1672, 1671), (1665, 1666, 1673, 1672), (1666, 1667, 1674, 1673), (1667, 1668, 1675, 1674), (1668, 1669, 1676, 1675), (1860, 1867, 1771, 1770), (1771, 1775, 1835, 1833), (1868, 1875, 1773, 1772), (1773, 1769, 1777, 1779), (1863, 1868, 1772, 1768), (1875, 1864, 1769, 1773), (1779, 1777, 1781, 1783), (1772, 1773, 1779, 1778), (1769, 1768, 1776, 1777), (1768, 1772, 1778, 1776), (1780, 1782, 1786, 1784), (1778, 1779, 1783, 1782), (1776, 1778, 1782, 1780), (1777, 1776, 1780, 1781), (1787, 1785, 1789, 1791), (1781, 1780, 1784, 1785), (1783, 1781, 1785, 1787), (1782, 1783, 1787, 1786), (1790, 1791, 1795, 1794), (1786, 1787, 1791, 1790), (1784, 1786, 1790, 1788), (1785, 1784, 1788, 1789), (1792, 1794, 1798, 1796), (1788, 1790, 1794, 1792), (1789, 1788, 1792, 1793), (1791, 1789, 1793, 1795), (1799, 1797, 1801, 1803), (1793, 1792, 1796, 1797), (1795, 1793, 1797, 1799), (1794, 1795, 1799, 1798), (1800, 1802, 1806, 1804), (1798, 1799, 1803, 1802), (1796, 1798, 1802, 1800), (1797, 1796, 1800, 1801), (1804, 1806, 1810, 1808), (1801, 1800, 1804, 1805), (1803, 1801, 1805, 1807), (1802, 1803, 1807, 1806), (1811, 1809, 1813, 1815), (1805, 1804, 1808, 1809), (1807, 1805, 1809, 1811), (1806, 1807, 1811, 1810), (1812, 1814, 1818, 1816), (1810, 1811, 1815, 1814), (1808, 1810, 1814, 1812), (1809, 1808, 1812, 1813), (1813, 1812, 1816, 1817), (1815, 1813, 1817, 1819), (1814, 1815, 1819, 1818), (1817, 1816, 1820, 1821), (1819, 1817, 1821, 1823), (1818, 1819, 1823, 1822), (1816, 1818, 1822, 1820), (1823, 1821, 1825, 1827), (1822, 1823, 1827, 1826), (1820, 1822, 1826, 1824), (1821, 1820, 1824, 1825), (1824, 1826, 1830, 1828), (1825, 1824, 1828, 1829), (1827, 1825, 1829, 1831), (1826, 1827, 1831, 1830), (1828, 1830, 1831, 1829), (1833, 1835, 1839, 1837), (1770, 1771, 1833, 1832), (1775, 1774, 1834, 1835), (1774, 1770, 1832, 1834), (1837, 1839, 1843, 1841), (1832, 1833, 1837, 1836), (1835, 1834, 1838, 1839), (1834, 1832, 1836, 1838), (1843, 1842, 1846, 1847), (1836, 1837, 1841, 1840), (1839, 1838, 1842, 1843), (1838, 1836, 1840, 1842), (1845, 1847, 1851, 1849), (1842, 1840, 1844, 1846), (1841, 1843, 1847, 1845), (1840, 1841, 1845, 1844), (1848, 1849, 1853, 1852), (1844, 1845, 1849, 1848), (1847, 1846, 1850, 1851), (1846, 1844, 1848, 1850), (1855, 1854, 1858, 1859), (1851, 1850, 1854, 1855), (1850, 1848, 1852, 1854), (1849, 1851, 1855, 1853), (1856, 1857, 1859, 1858), (1854, 1852, 1856, 1858), (1853, 1855, 1859, 1857), (1852, 1853, 1857, 1856), (1775, 1771, 1867, 1872), (1872, 1867, 1866, 1873), (1873, 1866, 1865, 1874), (1874, 1865, 1864, 1875), (1770, 1774, 1871, 1860), (1860, 1871, 1870, 1861), (1861, 1870, 1869, 1862), (1862, 1869, 1868, 1863), (1774, 1775, 1872, 1871), (1871, 1872, 1873, 1870), (1870, 1873, 1874, 1869), (1869, 1874, 1875, 1868), (1768, 1769, 1864, 1863), (1863, 1864, 1865, 1862), (1862, 1865, 1866, 1861), (1861, 1866, 1867, 1860)])
me_cube_022.materials.append(mat_chainmail)
me_cube_022.use_remesh_preserve_volume = False
me_cube_022.use_remesh_preserve_attributes = False
me_cube_022.use_mirror_vertex_groups = False
me_cube_022.update()
arm_armature_001 = bpy.data.armatures.new('Armature.001')  # bones are not reproduced

# ---- objects
ob_armature = bpy.data.objects.new('Armature', arm_armature_001)
ob_heavymace = bpy.data.objects.new('HeavyMace', me_cube_022)

# ---- transforms, parenting, visibility, modifiers, constraints
ob_armature.location = (0.0, 0.0, 0.0)
ob_armature.show_in_front = True
ob_armature.lineart.crease_threshold = 0.0
ob_heavymace.parent = ob_armature
ob_heavymace.location = (-0.4731, -0.4795, 0.8167)
ob_heavymace.scale = (0.01598, 0.01598, 0.01598)
ob_heavymace.lineart.crease_threshold = 0.0
_vg = ob_heavymace.vertex_groups.new(name='Hips')
_vg = ob_heavymace.vertex_groups.new(name='Spine')
_vg = ob_heavymace.vertex_groups.new(name='Chest')
_vg = ob_heavymace.vertex_groups.new(name='Neck')
_vg = ob_heavymace.vertex_groups.new(name='Head')
_vg = ob_heavymace.vertex_groups.new(name='Shoulder.L')
_vg = ob_heavymace.vertex_groups.new(name='Upper Arm.L')
_vg = ob_heavymace.vertex_groups.new(name='Lower Arm.L')
_vg = ob_heavymace.vertex_groups.new(name='Hand.L')
_vg = ob_heavymace.vertex_groups.new(name='Fingers01.L')
_vg = ob_heavymace.vertex_groups.new(name='Fingers02.L')
_vg = ob_heavymace.vertex_groups.new(name='Thumb01.L')
_vg = ob_heavymace.vertex_groups.new(name='Thumb02.L')
_vg = ob_heavymace.vertex_groups.new(name='Shoulder.R')
_vg = ob_heavymace.vertex_groups.new(name='Upper Arm.R')
_vg = ob_heavymace.vertex_groups.new(name='Lower Arm.R')
_vg = ob_heavymace.vertex_groups.new(name='Hand.R')
_vg = ob_heavymace.vertex_groups.new(name='Fingers01.R')
_vg = ob_heavymace.vertex_groups.new(name='Fingers02.R')
_vg.add([0, 1, 2, 3, 4, 5, 6, 7, 8, 9, 10, 11, 12, 13, 14, 15, 16, 17, 18, 19, 20, 21, 22, 23, 24, 25, 26, 27, 28, 29, 30, 31, 32, 33, 34, 35, 36, 37, 38, 39, 40, 41, 42, 43, 44, 45, 46, 47, 48, 49, 50, 51, 52, 53, 54, 55, 56, 57, 58, 59, 60, 61, 62, 63, 64, 65, 66, 67, 68, 69, 70, 71, 72, 73, 74, 75, 76, 77, 78, 79, 80, 81, 82, 83, 84, 85, 86, 87, 88, 89, 90, 91, 92, 93, 94, 95, 96, 97, 98, 99, 100, 101, 102, 103, 104, 105, 106, 107, 108, 109, 110, 111, 112, 113, 114, 115, 116, 117, 118, 119, 120, 121, 122, 123, 124, 125, 126, 127, 128, 129, 130, 131, 132, 133, 134, 135, 136, 137, 138, 139, 140, 141, 142, 143, 144, 145, 146, 147, 148, 149, 150, 151, 152, 153, 154, 155, 156, 157, 158, 159, 160, 161, 162, 163, 164, 165, 166, 167, 168, 169, 170, 171, 172, 173, 174, 175, 176, 177, 178, 179, 180, 181, 182, 183, 184, 185, 186, 187, 188, 189, 190, 191, 192, 193, 194, 195, 196, 197, 198, 199, 200, 201, 202, 203, 204, 205, 206, 207, 208, 209, 210, 211, 212, 213, 214, 215, 216, 217, 218, 219, 220, 221, 222, 223, 224, 225, 226, 227, 228, 229, 230, 231, 232, 233, 234, 235, 236, 237, 238, 239, 240, 241, 242, 243, 244, 245, 246, 247, 248, 249, 250, 251, 252, 253, 254, 255, 256, 257, 258, 259, 260, 261, 262, 263, 264, 265, 266, 267, 268, 269, 270, 271, 272, 273, 274, 275, 276, 277, 278, 279, 280, 281, 282, 283, 284, 285, 286, 287, 288, 289, 290, 291, 292, 293, 294, 295, 296, 297, 298, 299, 300, 301, 302, 303, 304, 305, 306, 307, 308, 309, 310, 311, 312, 313, 314, 315, 316, 317, 318, 319, 320, 321, 322, 323, 324, 325, 326, 327, 328, 329, 330, 331, 332, 333, 334, 335, 336, 337, 338, 339, 340, 341, 342, 343, 344, 345, 346, 347, 348, 349, 350, 351, 352, 353, 354, 355, 356, 357, 358, 359, 360, 361, 362, 363, 364, 365, 366, 367, 368, 369, 370, 371, 372, 373, 374, 375, 376, 377, 378, 379, 380, 381, 382, 383, 384, 385, 386, 387, 388, 389, 390, 391, 392, 393, 394, 395, 396, 397, 398, 399, 400, 401, 402, 403, 404, 405, 406, 407, 408, 409, 410, 411, 412, 413, 414, 415, 416, 417, 418, 419, 420, 421, 422, 423, 424, 425, 426, 427, 428, 429, 430, 431, 432, 433, 434, 435, 436, 437, 438, 439, 440, 441, 442, 443, 444, 445, 446, 447, 448, 449, 450, 451, 452, 453, 454, 455, 456, 457, 458, 459, 460, 461, 462, 463, 464, 465, 466, 467, 468, 469, 470, 471, 472, 473, 474, 475, 476, 477, 478, 479, 480, 481, 482, 483, 484, 485, 486, 487, 488, 489, 490, 491, 492, 493, 494, 495, 496, 497, 498, 499, 500, 501, 502, 503, 504, 505, 506, 507, 508, 509, 510, 511, 512, 513, 514, 515, 516, 517, 518, 519, 520, 521, 522, 523, 524, 525, 526, 527, 528, 529, 530, 531, 532, 533, 534, 535, 536, 537, 538, 539, 540, 541, 542, 543, 544, 545, 546, 547, 548, 549, 550, 551, 552, 553, 554, 555, 556, 557, 558, 559, 560, 561, 562, 563, 564, 565, 566, 567, 568, 569, 570, 571, 572, 573, 574, 575, 576, 577, 578, 579, 580, 581, 582, 583, 584, 585, 586, 587, 588, 589, 590, 591, 592, 593, 594, 595, 596, 597, 598, 599, 600, 601, 602, 603, 604, 605, 606, 607, 608, 609, 610, 611, 612, 613, 614, 615, 616, 617, 618, 619, 620, 621, 622, 623, 624, 625, 626, 627, 628, 629, 630, 631, 632, 633, 634, 635, 636, 637, 638, 639, 640, 641, 642, 643, 644, 645, 646, 647, 648, 649, 650, 651, 652, 653, 654, 655, 656, 657, 658, 659, 660, 661, 662, 663, 664, 665, 666, 667, 668, 669, 670, 671, 672, 673, 674, 675, 676, 677, 678, 679, 680, 681, 682, 683, 684, 685, 686, 687, 688, 689, 690, 691, 692, 693, 694, 695, 696, 697, 698, 699, 700, 701, 702, 703, 704, 705, 706, 707, 708, 709, 710, 711, 712, 713, 714, 715, 716, 717, 718, 719, 720, 721, 722, 723, 724, 725, 726, 727, 728, 729, 730, 731, 732, 733, 734, 735, 736, 737, 738, 739, 740, 741, 742, 743, 744, 745, 746, 747, 748, 749, 750, 751, 752, 753, 754, 755, 756, 757, 758, 759, 760, 761, 762, 763, 764, 765, 766, 767, 768, 769, 770, 771, 772, 773, 774, 775, 776, 777, 778, 779, 780, 781, 782, 783, 784, 785, 786, 787, 788, 789, 790, 791, 792, 793, 794, 795, 796, 797, 798, 799, 800, 801, 802, 803, 804, 805, 806, 807, 808, 809, 810, 811, 812, 813, 814, 815, 816, 817, 818, 819, 820, 821, 822, 823, 824, 825, 826, 827, 828, 829, 830, 831, 832, 833, 834, 835, 836, 837, 838, 839, 840, 841, 842, 843, 844, 845, 846, 847, 848, 849, 850, 851, 852, 853, 854, 855, 856, 857, 858, 859, 860, 861, 862, 863, 864, 865, 866, 867, 868, 869, 870, 871, 872, 873, 874, 875, 876, 877, 878, 879, 880, 881, 882, 883, 884, 885, 886, 887, 888, 889, 890, 891, 892, 893, 894, 895, 896, 897, 898, 899, 900, 901, 902, 903, 904, 905, 906, 907, 908, 909, 910, 911, 912, 913, 914, 915, 916, 917, 918, 919, 920, 921, 922, 923, 924, 925, 926, 927, 928, 929, 930, 931, 932, 933, 934, 935, 936, 937, 938, 939, 940, 941, 942, 943, 944, 945, 946, 947, 948, 949, 950, 951, 952, 953, 954, 955, 956, 957, 958, 959, 960, 961, 962, 963, 964, 965, 966, 967, 968, 969, 970, 971, 972, 973, 974, 975, 976, 977, 978, 979, 980, 981, 982, 983, 984, 985, 986, 987, 988, 989, 990, 991, 992, 993, 994, 995, 996, 997, 998, 999, 1000, 1001, 1002, 1003, 1004, 1005, 1006, 1007, 1008, 1009, 1010, 1011, 1012, 1013, 1014, 1015, 1016, 1017, 1018, 1019, 1020, 1021, 1022, 1023, 1024, 1025, 1026, 1027, 1028, 1029, 1030, 1031, 1032, 1033, 1034, 1035, 1036, 1037, 1038, 1039, 1040, 1041, 1042, 1043, 1044, 1045, 1046, 1047, 1048, 1049, 1050, 1051, 1052, 1053, 1054, 1055, 1056, 1057, 1058, 1059, 1060, 1061, 1062, 1063, 1064, 1065, 1066, 1067, 1068, 1069, 1070, 1071, 1072, 1073, 1074, 1075, 1076, 1077, 1078, 1079, 1080, 1081, 1082, 1083, 1084, 1085, 1086, 1087, 1088, 1089, 1090, 1091, 1092, 1093, 1094, 1095, 1096, 1097, 1098, 1099, 1100, 1101, 1102, 1103, 1104, 1105, 1106, 1107, 1108, 1109, 1110, 1111, 1112, 1113, 1114, 1115, 1116, 1117, 1118, 1119, 1120, 1121, 1122, 1123, 1124, 1125, 1126, 1127, 1128, 1129, 1130, 1131, 1132, 1133, 1134, 1135, 1136, 1137, 1138, 1139, 1140, 1141, 1142, 1143, 1144, 1145, 1146, 1147, 1148, 1149, 1150, 1151, 1152, 1153, 1154, 1155, 1156, 1157, 1158, 1159, 1160, 1161, 1162, 1163, 1164, 1165, 1166, 1167, 1168, 1169, 1170, 1171, 1172, 1173, 1174, 1175, 1176, 1177, 1178, 1179, 1180, 1181, 1182, 1183, 1184, 1185, 1186, 1187, 1188, 1189, 1190, 1191, 1192, 1193, 1194, 1195, 1196, 1197, 1198, 1199, 1200, 1201, 1202, 1203, 1204, 1205, 1206, 1207, 1208, 1209, 1210, 1211, 1212, 1213, 1214, 1215, 1216, 1217, 1218, 1219, 1220, 1221, 1222, 1223, 1224, 1225, 1226, 1227, 1228, 1229, 1230, 1231, 1232, 1233, 1234, 1235, 1236, 1237, 1238, 1239, 1240, 1241, 1242, 1243, 1244, 1245, 1246, 1247, 1248, 1249, 1250, 1251, 1252, 1253, 1254, 1255, 1256, 1257, 1258, 1259, 1260, 1261, 1262, 1263, 1264, 1265, 1266, 1267, 1268, 1269, 1270, 1271, 1272, 1273, 1274, 1275, 1276, 1277, 1278, 1279, 1280, 1281, 1282, 1283, 1284, 1285, 1286, 1287, 1288, 1289, 1290, 1291, 1292, 1293, 1294, 1295, 1296, 1297, 1298, 1299, 1300, 1301, 1302, 1303, 1304, 1305, 1306, 1307, 1308, 1309, 1310, 1311, 1312, 1313, 1314, 1315, 1316, 1317, 1318, 1319, 1320, 1321, 1322, 1323, 1324, 1325, 1326, 1327, 1328, 1329, 1330, 1331, 1332, 1333, 1334, 1335, 1336, 1337, 1338, 1339, 1340, 1341, 1342, 1343, 1344, 1345, 1346, 1347, 1348, 1349, 1350, 1351, 1352, 1353, 1354, 1355, 1356, 1357, 1358, 1359, 1360, 1361, 1362, 1363, 1364, 1365, 1366, 1367, 1368, 1369, 1370, 1371, 1372, 1373, 1374, 1375, 1376, 1377, 1378, 1379, 1380, 1381, 1382, 1383, 1384, 1385, 1386, 1387, 1388, 1389, 1390, 1391, 1392, 1393, 1394, 1395, 1396, 1397, 1398, 1399, 1400, 1401, 1402, 1403, 1404, 1405, 1406, 1407, 1408, 1409, 1410, 1411, 1412, 1413, 1414, 1415, 1416, 1417, 1418, 1419, 1420, 1421, 1422, 1423, 1424, 1425, 1426, 1427, 1428, 1429, 1430, 1431, 1432, 1433, 1434, 1435, 1436, 1437, 1438, 1439, 1440, 1441, 1442, 1443, 1444, 1445, 1446, 1447, 1448, 1449, 1450, 1451, 1452, 1453, 1454, 1455, 1456, 1457, 1458, 1459, 1460, 1461, 1462, 1463, 1464, 1465, 1466, 1467, 1468, 1469, 1470, 1471, 1472, 1473, 1474, 1475, 1476, 1477, 1478, 1479, 1480, 1481, 1482, 1483, 1484, 1485, 1486, 1487, 1488, 1489, 1490, 1491, 1492, 1493, 1494, 1495, 1496, 1497, 1498, 1499, 1500, 1501, 1502, 1503, 1504, 1505, 1506, 1507, 1508, 1509, 1510, 1511, 1512, 1513, 1514, 1515, 1516, 1517, 1518, 1519, 1520, 1521, 1522, 1523, 1524, 1525, 1526, 1527, 1528, 1529, 1530, 1531, 1532, 1533, 1534, 1535, 1536, 1537, 1538, 1539, 1540, 1541, 1542, 1543, 1544, 1545, 1546, 1547, 1548, 1549, 1550, 1551, 1552, 1553, 1554, 1555, 1556, 1557, 1558, 1559, 1560, 1561, 1562, 1563, 1564, 1565, 1566, 1567, 1568, 1569, 1570, 1571, 1572, 1573, 1574, 1575, 1576, 1577, 1578, 1579, 1580, 1581, 1582, 1583, 1584, 1585, 1586, 1587, 1588, 1589, 1590, 1591, 1592, 1593, 1594, 1595, 1596, 1597, 1598, 1599, 1600, 1601, 1602, 1603, 1604, 1605, 1606, 1607, 1608, 1609, 1610, 1611, 1612, 1613, 1614, 1615, 1616, 1617, 1618, 1619, 1620, 1621, 1622, 1623, 1624, 1625, 1626, 1627, 1628, 1629, 1630, 1631, 1632, 1633, 1634, 1635, 1636, 1637, 1638, 1639, 1640, 1641, 1642, 1643, 1644, 1645, 1646, 1647, 1648, 1649, 1650, 1651, 1652, 1653, 1654, 1655, 1656, 1657, 1658, 1659, 1660, 1661, 1662, 1663, 1664, 1665, 1666, 1667, 1668, 1669, 1670, 1671, 1672, 1673, 1674, 1675, 1676, 1677, 1678, 1679, 1680, 1681, 1682, 1683, 1684, 1685, 1686, 1687, 1688, 1689, 1690, 1691, 1692, 1693, 1694, 1695, 1696, 1697, 1698, 1699, 1700, 1701, 1702, 1703, 1704, 1705, 1706, 1707, 1708, 1709, 1710, 1711, 1712, 1713, 1714, 1715, 1716, 1717, 1718, 1719, 1720, 1721, 1722, 1723, 1724, 1725, 1726, 1727, 1728, 1729, 1730, 1731, 1732, 1733, 1734, 1735, 1736, 1737, 1738, 1739, 1740, 1741, 1742, 1743, 1744, 1745, 1746, 1747, 1748, 1749, 1750, 1751, 1752, 1753, 1754, 1755, 1756, 1757, 1758, 1759, 1760, 1761, 1762, 1763, 1764, 1765, 1766, 1767, 1768, 1769, 1770, 1771, 1772, 1773, 1774, 1775, 1776, 1777, 1778, 1779, 1780, 1781, 1782, 1783, 1784, 1785, 1786, 1787, 1788, 1789, 1790, 1791, 1792, 1793, 1794, 1795, 1796, 1797, 1798, 1799, 1800, 1801, 1802, 1803, 1804, 1805, 1806, 1807, 1808, 1809, 1810, 1811, 1812, 1813, 1814, 1815, 1816, 1817, 1818, 1819, 1820, 1821, 1822, 1823, 1824, 1825, 1826, 1827, 1828, 1829, 1830, 1831, 1832, 1833, 1834, 1835, 1836, 1837, 1838, 1839, 1840, 1841, 1842, 1843, 1844, 1845, 1846, 1847, 1848, 1849, 1850, 1851, 1852, 1853, 1854, 1855, 1856, 1857, 1858, 1859, 1860, 1861, 1862, 1863, 1864, 1865, 1866, 1867, 1868, 1869, 1870, 1871, 1872, 1873, 1874, 1875], 1.0, 'REPLACE')
_vg = ob_heavymace.vertex_groups.new(name='Thumb01.R')
_vg = ob_heavymace.vertex_groups.new(name='Thumb02.R')
_vg = ob_heavymace.vertex_groups.new(name='Upper Leg.L')
_vg = ob_heavymace.vertex_groups.new(name='Lower Leg.L')
_vg = ob_heavymace.vertex_groups.new(name='Foot.L')
_vg = ob_heavymace.vertex_groups.new(name='Toes.L')
_vg = ob_heavymace.vertex_groups.new(name='Upper Leg.R')
_vg = ob_heavymace.vertex_groups.new(name='Lower Leg.R')
_vg = ob_heavymace.vertex_groups.new(name='Foot.R')
_vg = ob_heavymace.vertex_groups.new(name='Toes.R')
_m = ob_heavymace.modifiers.new('Subsurf', 'SUBSURF')
_m.uv_smooth = 'PRESERVE_CORNERS'
_m.quality = 2
_m.show_only_control_edges = False
_m = ob_heavymace.modifiers.new('Armature', 'ARMATURE')
_m.object = ob_armature

# ---- collection membership
col_collection_1.objects.link(ob_armature)
col_collection_1.objects.link(ob_heavymace)

# ---- scene / render settings (as saved in the file)
scene.frame_start = 0; scene.frame_end = 186; scene.frame_set(50)
scene.render.engine = 'BLENDER_EEVEE_NEXT'
scene.render.resolution_percentage = 50
scene.render.dither_intensity = 0.0
scene.cycles.use_denoising = False
scene.cycles.samples = 128
scene.cycles.sampling_pattern = 'TABULATED_SOBOL'
scene.cycles.light_sampling_threshold = 0.0
scene.cycles.use_adaptive_sampling = False
scene.cycles.use_light_tree = False
scene.cycles.blur_glossy = 0.0
scene.cycles.sample_clamp_indirect = 0.0
scene.view_settings.view_transform = 'Standard'
bpy.context.view_layer.update()

# ---- added for rendering (the .blend has no active camera and no usable light): camera, sun
cam_auto = bpy.data.cameras.new('AutoCamera')
cam_auto.lens = 50.0
cam_auto.sensor_width = 36.0
cam_auto.clip_end = 1000.0
ob_auto_camera = bpy.data.objects.new('AutoCamera', cam_auto)
scene.collection.objects.link(ob_auto_camera)
ob_auto_camera.location = (0.787386, -1.34797, 1.45641)
ob_auto_camera.rotation_euler = (1.09748, -7.21219e-08, 0.694738)
scene.camera = ob_auto_camera
light_auto_sun = bpy.data.lights.new('AutoSun', 'SUN')
light_auto_sun.energy = 3.0
light_auto_sun.angle = 0.0523599
ob_auto_sun = bpy.data.objects.new('AutoSun', light_auto_sun)
scene.collection.objects.link(ob_auto_sun)
ob_auto_sun.rotation_euler = (0.872665, 0.174533, 0.523599)
bpy.context.view_layer.update()
